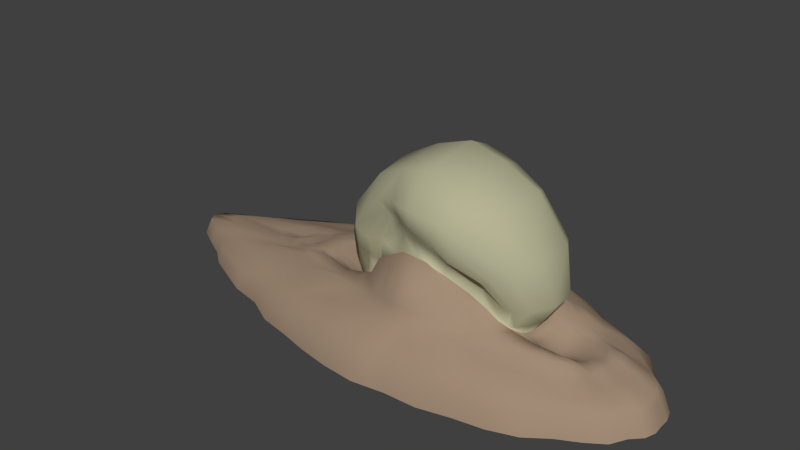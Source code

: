 # Source: SkullSlug.blend  (saved by Blender 2.76.0; exported with 4.5.12 LTS)
import bpy
from mathutils import Matrix  # noqa: F401  (used for matrix-valued properties, if any)

bpy.ops.wm.read_factory_settings(use_empty=True)
scene = bpy.context.scene
scene.name = 'Scene'

# ---- collections
col_collection_1 = bpy.data.collections.new('Collection 1'); scene.collection.children.link(col_collection_1)

# ---- materials (node trees are filled in below, after node groups)
mat_skullslugskin = bpy.data.materials.new('SkullSlugSkin')
mat_skullslugskin.alpha_threshold = 0.0
mat_skullslugskin.use_transparent_shadow = False
mat_skullslugskin.preview_render_type = 'SHADERBALL'
mat_skullslugskin.diffuse_color = (0.3564, 0.2582, 0.1812, 1.0)
mat_skullslugskin.roughness = 0.5
mat_skullslugskin.specular_intensity = 0.05556
mat_skullslugskull = bpy.data.materials.new('SkullSlugSkull')
mat_skullslugskull.alpha_threshold = 0.0
mat_skullslugskull.use_transparent_shadow = False
mat_skullslugskull.diffuse_color = (0.4621, 0.4508, 0.2961, 1.0)
mat_skullslugskull.roughness = 0.5
mat_skullslugskull.specular_intensity = 0.0

# ---- material node trees

# ---- world
world_world = bpy.data.worlds.new('World'); scene.world = world_world
world_world.color = (0.05088, 0.05088, 0.05088)
world_world.use_sun_shadow = False
world_world.sun_shadow_jitter_overblur = 0.0
world_world.cycles.sampling_method = 'MANUAL'
world_world.cycles.sample_map_resolution = 256

# ---- meshes
me_cube_001 = bpy.data.meshes.new('Cube.001')
me_cube_001.from_pydata([(1.186, -0.6572, 0.5469), (-0.6353, 0.8445, 0.6463), (1.915, 0.3088, 0.4514), (-0.08406, -0.9419, 0.6688), (-0.815, 0.6854, 0.64), (-1.591, 0.2508, 0.5815), (-0.751, -0.3536, 1.902), (1.176, 0.1496, 0.4942), (1.861, -0.304, 0.4549), (1.599, 0.03023, 0.3823), (-1.961, -0.2726, 0.5378), (1.179, 0.2729, 0.5366), (0.7752, -1.056, 0.4191), (0.9346, -0.4229, 0.9137), (0.7269, 0.8021, 0.6171), (1.141, 0.3382, 0.9723), (-0.003823, -0.7544, 1.606), (-3.625, 0.03117, 0.3082), (-2.307, 0.3111, 0.5017), (-1.271, 0.1215, 1.002), (-0.7136, -0.6015, 0.7733), (-2.658, 0.01973, 0.3603), (-0.001531, 0.9949, 0.5716), (-0.01324, -1.022, 0.517), (-2.281, -0.2807, 0.4694), (-1.04, -0.9077, 0.4929), (1.153, -0.2995, 0.546), (1.025, 0.8346, 0.5163), (-1.669, 0.2701, 0.5961), (-0.7926, -0.4235, 0.9134), (-0.9125, 0.7783, 0.604), (-2.348, -0.1683, 0.408), (-1.011, 0.3183, 0.9843), (-1.859, 0.6437, 0.4877), (0.9681, 0.7162, 0.5558), (-0.889, 0.4328, 1.396), (-1.505, 0.2363, 0.5776), (-0.7168, -0.3821, 0.8944), (-1.546, 0.3033, 0.5749), (-1.888, 0.01895, 0.573), (-0.8926, -0.3045, 0.6333), (-1.223, -0.3469, 0.5375), (-0.003455, -0.7001, 1.488), (-0.8469, -0.3128, 0.6534), (-1.233, 0.2949, 0.5877), (-1.04, -0.363, 0.6095), (-0.7635, 0.252, 0.9419), (-0.6504, 0.521, 1.771), (-0.00539, 0.7344, 1.726), (-0.7338, 0.3782, 1.29), (-0.5392, 0.6402, 1.584), (-1.687, -0.2642, 0.5748), (-1.682, -0.1117, 0.6067), (-1.786, -0.2069, 0.5954), (-1.098, -0.06736, 0.4234), (-1.704, 0.006818, 0.6286), (-1.853, -0.1174, 0.5903), (-0.7269, -0.5863, 1.238), (-0.4094, -0.5264, 1.408), (-0.6568, -0.4579, 1.205), (-1.227, -0.3059, 0.5132), (-1.553, -0.277, 0.56), (-1.217, 0.2415, 0.5124), (-1.032, 0.2348, 0.5197), (-1.041, 0.2677, 0.5807), (-0.9025, 0.2632, 0.636), (-1.529, -0.2521, 0.5477), (-1.623, 0.1988, 0.5953), (-1.811, 0.1158, 0.6174), (-0.4782, -0.4974, 1.533), (-1.751, 0.2059, 0.6104), (-1.11, -0.2922, 0.6461), (-3.104, 0.3655, 0.3303), (-2.784, 0.4829, 0.35), (-2.119, 0.7328, 0.4178), (-2.229, 0.01084, 0.5006), (-2.41, 0.2106, 0.4761), (-2.234, 0.1056, 0.4836), (-2.066, 0.2847, 0.5487), (-2.121, 0.1082, 0.5165), (-2.142, 0.01081, 0.5102), (-2.138, -0.08998, 0.4942), (-0.3178, -0.6705, 1.213), (-1.212, -0.04177, 0.3866), (-1.207, 0.1145, 0.402), (-1.572, 0.1063, 0.606), (-1.518, 0.185, 0.5837), (-1.282, -0.1999, 0.9826), (-1.621, -0.005788, 0.6179), (-1.099, -0.343, 1.453), (-1.051, -0.3796, 0.9549), (0.01557, -0.543, 2.208), (0.0054, -0.8176, 1.869), (-0.9045, -0.5819, 1.343), (-0.6148, -0.5438, 1.716), (-0.5281, -0.516, 1.606), (-0.8695, 0.3093, 0.6701), (-1.997, 0.01299, 0.5188), (-1.957, 0.1167, 0.5457), (-1.772, 0.274, 0.5892), (-1.67, 0.1217, 0.6166), (-2.791, 0.1184, 0.3763), (-2.757, 0.2278, 0.403), (-1.221, -0.1816, 0.4283), (0.1841, 0.5686, 1.096), (-1.316, -0.1255, 0.6592), (-1.125, 0.2646, 0.9981), (-1.298, 0.128, 0.6714), (-1.063, 0.1049, 0.4364), (-1.028, 0.1867, 0.4791), (-2.196, -0.7353, 0.3729), (-2.673, -0.4785, 0.3638), (-2.972, -0.3397, 0.35), (-1.522, -0.9717, 0.3944), (-1.885, -0.8285, 0.3609), (-2.233, -0.08454, 0.5051), (-3.169, -0.2234, 0.3565), (-3.434, -0.08846, 0.3372), (-1.408, 0.4686, 0.5902), (-2.414, 0.1055, 0.4162), (-1.426, 0.6496, 0.555), (-1.936, -0.352, 0.5226), (-1.665, 0.5544, 0.5159), (-1.61, 0.7303, 0.5031), (-1.517, 0.5104, 0.5761), (-1.288, 0.5708, 0.5771), (-1.322, 0.8089, 0.5264), (-1.541, -0.5157, 0.5296), (-1.734, -0.5708, 0.4992), (-1.046, -0.3661, 0.6132), (-1.405, -0.4889, 0.5846), (-1.166, -0.5331, 0.6031), (-0.6215, 0.5774, 0.9036), (-1.224, -0.2639, 0.4778), (-0.969, -0.3115, 0.6361), (-1.042, -0.2687, 0.5187), (-1.036, -0.2119, 0.4517), (-1.209, 0.1986, 0.4576), (-1.155, 0.2448, 0.6744), (0.1705, -0.6261, 1.211), (-1.261, 0.3301, 0.6084), (-1.065, 0.3219, 0.6244), (-1.644, -0.2876, 0.5858), (-1.248, -0.3676, 0.568), (-1.23, -1.045, 0.3942), (-1.824, 0.8597, 0.4503), (-1.497, 0.9051, 0.4416), (-1.178, 0.9536, 0.447), (0.0921, -0.8682, 0.7611), (-1.946, -0.6343, 0.4373), (-1.321, -0.8318, 0.4846), (-1.138, -0.7066, 0.5394), (-1.617, -0.7488, 0.4706), (-2.636, 0.3389, 0.4166), (0.4545, -0.4934, 2.126), (0.3398, 0.6017, 1.908), (0.2804, -0.7924, 1.651), (0.21, -0.7042, 1.455), (0.3889, 0.515, 2.045), (0.2465, -0.7729, 1.557), (0.2696, 0.7003, 1.69), (1.589, 0.505, 0.4937), (1.698, 0.568, 0.4473), (-1.646, -0.1906, 0.5826), (0.456, 0.1905, 2.199), (-1.06, 0.2919, 0.662), (0.04727, -0.9247, 0.6439), (0.1634, -0.7035, 1.297), (2.007, -0.3217, 0.3863), (0.05454, 0.8844, 0.6729), (-0.06693, -1.186, 0.4103), (-0.04956, 1.103, 0.4692), (0.3493, -0.7973, 1.82), (-0.241, -0.6259, 1.596), (-1.04, 0.8746, 0.5386), (-2.309, -0.4259, 0.4556), (-0.3301, 0.7743, 0.7813), (-0.3809, 0.8826, 0.6557), (-0.7441, 0.9332, 0.5628), (-0.4584, 0.9681, 0.576), (-0.6165, -0.8277, 0.5904), (-0.1419, 0.9964, 0.5922), (-0.4581, -1.022, 0.5378), (-0.884, -0.7721, 0.5614), (-0.7583, -0.9905, 0.5285), (-2.417, -0.08199, 0.4468), (-2.677, -0.1925, 0.4071), (-2.362, 0.01328, 0.4347), (-2.716, -0.08877, 0.4201), (-1.79, -0.2464, 0.5919), (0.002549, -0.6276, 1.227), (-0.3285, -0.5831, 1.184), (-0.7055, -0.4147, 0.8019), (-2.57, -0.3216, 0.4374), (-1.894, -0.1778, 0.5758), (-0.5768, -0.523, 1.033), (-0.6297, 0.4384, 0.8711), (-0.6747, 0.3654, 0.8166), (-0.837, -0.3414, 0.6683), (-1.641, 0.3128, 0.5888), (1.033, 0.2391, 0.6581), (-1.974, -0.09355, 0.5372), (-0.3975, 0.5708, 1.069), (0.009364, 0.5866, 2.124), (-0.9865, 0.3734, 1.442), (-0.7115, 0.3803, 1.867), (-0.7822, 0.111, 1.958), (-1.863, 0.1939, 0.5869), (-1.533, -0.2008, 0.5606), (-1.577, -0.1203, 0.5894), (-0.8684, -0.4105, 0.9316), (-2.082, -0.1867, 0.5104), (-1.929, 0.2777, 0.5442), (-0.943, -0.5819, 0.6396), (1.449, -0.4555, 0.6248), (1.206, -0.3768, 0.9539), (-0.3941, 0.6173, 1.045), (-0.7488, 0.6285, 0.7365), (1.685, -0.3084, 0.5721), (-0.543, -0.6208, 1.063), (0.003167, -0.7145, 1.318), (0.5185, 0.5831, 0.8782), (0.003521, 0.6737, 1.092), (-1.83, -0.3506, 0.5541), (-2.054, 0.1983, 0.5243), (-0.03707, -0.8992, 0.7925), (-0.311, -0.8328, 0.7413), (-0.7897, -0.7002, 0.6422), (-2.212, -0.1769, 0.4506), (-0.5671, 0.732, 0.6609), (-1.025, -0.6448, 0.6136), (-1.195, 0.5248, 0.6563), (-1.774, 0.3452, 0.5641), (-2.059, 0.3792, 0.4793), (-1.899, 0.3609, 0.5398), (-1.402, -0.6664, 0.5639), (-1.257, -0.5854, 0.5931), (-3.564, 0.1371, 0.3092), (-3.297, 0.2561, 0.3305), (-2.31, 0.4229, 0.4342), (-0.9648, 0.5699, 0.6635), (-2.203, 0.1979, 0.4917), (-2.071, -0.3822, 0.5098), (0.7567, 0.9389, 0.5722), (-0.8662, 1.012, 0.464), (-0.5419, 1.06, 0.4779), (-0.2287, -1.192, 0.4312), (0.4499, -1.129, 0.4294), (-0.571, -1.17, 0.4221), (-0.9063, -1.119, 0.4087), (-0.5376, -0.7387, 0.6582), (-1.05, 0.6306, 0.6062), (1.296, 0.2827, 0.4875), (1.378, 0.2189, 0.4244), (1.388, 0.2817, 0.4559), (-1.174, 0.7184, 0.5794), (1.008, -0.3161, 0.6007), (0.9088, -0.3107, 0.6379), (0.8393, -0.3289, 0.6521), (0.959, 0.3819, 0.9328), (0.5447, 0.6663, 1.594), (0.7685, 0.4434, 1.88), (0.916, 0.6097, 1.269), (1.45, -0.09963, 0.3825), (0.003854, 0.6566, 1.964), (1.467, -0.1854, 0.4608), (1.577, -0.06077, 0.3892), (1.467, -0.02945, 0.3632), (1.532, -0.1313, 0.4308), (0.4968, -0.7914, 1.458), (1.476, 0.04712, 0.3681), (0.6924, -0.5054, 1.165), (0.8207, -0.5991, 1.212), (0.4235, -0.7083, 1.38), (-0.3141, -1.032, 0.5241), (1.383, -0.2246, 0.4864), (1.164, -0.2203, 0.5277), (1.28, -0.2101, 0.4654), (1.278, -0.266, 0.5085), (1.078, 0.5019, 1.415), (0.8943, 0.2774, 0.6411), (1.179, 0.1908, 0.5222), (1.03, 0.1813, 0.5546), (1.032, 0.2559, 0.5976), (1.545, 0.2039, 0.4229), (1.455, 0.1672, 0.3959), (1.59, 0.1176, 0.406), (1.167, -0.0849, 0.4583), (-1.619, -0.2471, 0.5615), (1.639, 0.7416, 0.3791), (2.261, 0.3507, 0.3088), (1.867, 0.6457, 0.3736), (2.099, 0.4745, 0.3202), (1.09, 0.9549, 0.4342), (1.992, 0.2123, 0.4928), (1.8, 0.293, 0.4757), (1.942, -0.01383, 0.4568), (1.925, 0.09082, 0.4969), (1.757, -0.3055, 0.5291), (1.938, -0.116, 0.4627), (1.867, -0.01757, 0.4762), (1.868, -0.1301, 0.4734), (0.3237, -0.6924, 1.195), (0.7074, -0.5786, 0.8348), (1.364, 0.1406, 0.9898), (1.291, 0.03203, 0.4013), (1.385, 0.1717, 0.4026), (1.169, 0.01183, 0.4494), (1.172, 0.0928, 0.4681), (1.391, 0.1168, 0.3788), (1.292, 0.1101, 0.4117), (1.093, -0.2003, 0.6624), (1.08, -0.5002, 1.329), (0.5618, -0.7874, 1.55), (1.391, 0.04426, 0.3651), (0.6932, -0.777, 1.701), (-0.7898, -0.6054, 1.273), (-2.071, -0.2667, 0.5084), (0.8933, -0.4438, 1.951), (0.01618, 0.2063, 2.303), (1.552, 0.242, 0.4602), (1.728, -0.004261, 0.4324), (1.715, 0.09123, 0.4371), (1.551, -0.2292, 0.5134), (1.696, -0.09783, 0.4459), (2.138, 0.226, 0.4051), (2.184, 0.1083, 0.412), (-0.1573, -0.6925, 1.306), (2.237, -0.01037, 0.371), (-0.2645, -0.6566, 1.68), (1.471, 0.1134, 0.3749), (-0.383, 0.1586, 2.178), (1.165, -0.05036, 0.6719), (1.027, 0.1376, 0.527), (1.249, 0.2818, 0.9841), (1.023, 0.07803, 0.4982), (-1.106, 0.1562, 1.487), (1.162, 0.1001, 0.6689), (1.287, -0.06088, 0.4063), (2.249, -0.3694, 0.3255), (1.642, -0.7552, 0.3821), (2.061, -0.5205, 0.3658), (1.865, -0.6417, 0.3741), (2.436, -0.1286, 0.3099), (0.1886, -0.9036, 0.6379), (1.093, -0.9925, 0.4237), (1.976, -0.2047, 0.4121), (2.362, -0.253, 0.3251), (1.272, 0.5001, 0.5285), (1.417, 0.4381, 0.5203), (1.404, 0.5988, 0.5257), (1.199, 0.6706, 0.5509), (1.273, 0.7545, 0.4834), (1.744, -0.4184, 0.513), (-0.0244, 0.8205, 0.8174), (0.7499, -0.9366, 0.5309), (2.035, 0.3319, 0.3889), (1.339, 0.5397, 0.5528), (1.475, 0.6607, 0.4617), (1.144, 0.6007, 0.5907), (1.6, -0.5029, 0.5034), (1.404, -0.5865, 0.5356), (1.333, -0.5491, 0.603), (1.516, -0.4776, 0.5736), (0.4629, 0.8305, 0.6187), (1.28, -0.5168, 0.6315), (2.026, 0.09631, 0.4682), (1.096, -0.569, 0.6564), (1.435, 0.2098, 0.4184), (1.167, -0.1624, 0.4999), (1.022, -0.1087, 0.512), (1.022, -0.009714, 0.4938), (1.022, -0.1822, 0.5517), (0.9865, -0.2781, 0.6493), (-0.00466, 0.595, 1.13), (1.207, 0.3271, 0.5609), (1.055, 0.3411, 0.6339), (1.187, -0.3349, 0.6062), (1.329, -0.3047, 0.575), (0.7891, 1.048, 0.4635), (1.376, -0.8954, 0.4161), (1.37, 0.8306, 0.3939), (0.1214, 1.083, 0.4772), (1.499, -0.6528, 0.4593), (0.9449, -0.7291, 0.5694), (1.261, -0.7761, 0.509), (1.002, -0.8504, 0.5118), (-0.2011, 0.5829, 1.115), (-0.233, -0.9273, 0.6467), (1.292, 0.2194, 0.4489), (-0.163, -0.6054, 1.218), (-0.308, 0.9895, 0.5719), (-0.4091, -1.195, 0.4112), (-0.2723, 0.6873, 1.684), (1.02, -0.2328, 0.5832), (-0.3832, 1.091, 0.4696), (-0.1787, 0.7974, 0.7956), (1.473, 0.2658, 0.4401), (0.8169, -0.4121, 0.8852), (0.1172, 0.7936, 0.787), (0.1652, 0.6708, 1.074), (0.7543, 0.406, 0.786), (-0.2064, -0.6133, 1.47), (0.3729, 0.5422, 1.031), (-0.3677, -0.4483, 2.1), (-0.2408, 0.6455, 1.07), (-0.3511, 0.4834, 2.038), (-0.2277, 0.8902, 0.6807), (-0.3047, -0.6807, 1.827), (-0.3233, 0.5888, 1.905), (-0.1765, -0.866, 0.7619), (1.855, -0.4274, 0.4047), (1.452, -0.2692, 0.5455), (1.681, -0.5381, 0.4265), (0.1534, 0.9787, 0.5753), (0.1874, 0.8717, 0.6407), (0.4701, 0.9434, 0.5602), (-0.07672, 0.93, 0.7219), (0.4557, -1.001, 0.5504), (0.4626, -0.8616, 0.6307), (0.1404, -1.002, 0.5242), (0.7183, -0.8026, 0.599), (2.179, -0.1203, 0.4006), (2.028, -0.1107, 0.4366), (2.121, -0.2216, 0.3782), (2.057, -0.01123, 0.4249), (1.66, 0.1774, 0.4498), (0.7069, -0.4109, 0.8357), (0.3386, -0.6245, 1.171), (1.029, -0.3575, 0.6584), (1.633, -0.1738, 0.4776), (1.336, 0.3097, 0.5148), (0.6512, 0.5418, 0.8715), (0.5597, -0.4975, 0.9893), (0.8606, -0.385, 0.7208), (0.8933, 0.3719, 0.6864), (1.446, 0.2844, 0.4765), (1.292, 0.1739, 0.4244), (1.384, -0.03811, 0.3631), (1.375, -0.1205, 0.3876), (1.09, 0.1834, 0.6671), (1.284, -0.1446, 0.4361), (1.705, 0.2933, 0.4745), (1.859, 0.09315, 0.4717), (1.781, -0.2301, 0.5033), (0.9067, -0.6204, 0.7082), (0.722, 0.5947, 0.7364), (0.3268, 0.668, 1.054), (0.7027, 0.6936, 0.6161), (0.2622, 0.7667, 0.7648), (0.5276, -0.6017, 0.9549), (1.578, -0.3885, 0.5855), (1.814, 0.1968, 0.4915), (1.884, 0.1949, 0.5101), (1.647, -0.3954, 0.5673), (-0.2074, 1.101, 0.4884), (0.6963, -0.7035, 0.6303), (1.371, -0.187, 0.4233), (0.2259, -0.8372, 0.7397), (1.43, -0.1622, 0.4145), (1.13, -0.6048, 0.5954), (1.111, 0.5544, 0.6273), (1.874, -0.2156, 0.4319), (1.49, 0.46, 0.507), (0.4631, 0.7385, 0.6448), (0.4599, -0.7461, 0.6595), (0.9191, -0.6669, 0.6287), (0.9326, 0.6486, 0.5972), (1.73, 0.3871, 0.4387), (1.629, 0.3709, 0.4708), (2.441, 0.1079, 0.3023), (1.903, 0.4156, 0.3726), (-0.1507, -1.024, 0.5382), (1.562, 0.3721, 0.4843), (-0.3725, -0.9088, 0.6432), (0.9283, 0.6135, 0.6988), (2.373, 0.238, 0.3162), (2.459, -0.01135, 0.2924), (0.4618, 1.088, 0.4768), (0.1065, -1.15, 0.4202), (-0.0009579, -0.7973, 1.695), (-1.044, -0.2842, 0.5645), (0.8553, -1.183, 0.2414), (-3.968, 0.03307, 0.2414), (-3.396, 0.3888, 0.2414), (-3.203, 0.5267, 0.2414), (-2.644, 0.8567, 0.2414), (-2.548, -0.8148, 0.2414), (-3.171, -0.5303, 0.2414), (-3.377, -0.3702, 0.2414), (-1.803, -1.082, 0.2414), (-2.155, -0.8979, 0.2414), (-3.624, -0.2412, 0.2414), (-3.889, -0.09433, 0.2414), (-1.432, -1.155, 0.2414), (-2.276, 1.016, 0.2414), (-1.85, 1.051, 0.2414), (-1.456, 1.1, 0.2414), (-0.1003, -1.315, 0.2414), (-0.1016, 1.278, 0.2414), (-3.881, 0.1445, 0.2414), (-3.659, 0.2724, 0.2414), (-1.087, 1.175, 0.2414), (-0.7007, 1.239, 0.2414), (-0.2964, -1.345, 0.2414), (0.4871, -1.273, 0.2414), (-0.6911, -1.314, 0.2414), (-1.072, -1.247, 0.2414), (1.787, 0.8094, 0.2414), (2.31, 0.3592, 0.2414), (2.043, 0.7028, 0.2414), (2.165, 0.4899, 0.2414), (1.217, 1.088, 0.2414), (2.333, -0.3828, 0.2414), (1.791, -0.8255, 0.2414), (2.237, -0.5618, 0.2414), (2.036, -0.6975, 0.2414), (2.493, -0.1316, 0.2414), (1.216, -1.12, 0.2414), (2.451, -0.2621, 0.2414), (0.8777, 1.214, 0.2414), (1.539, -1.008, 0.2414), (1.505, 0.9173, 0.2414), (0.09848, 1.262, 0.2414), (-0.4938, -1.329, 0.2414), (-0.5012, 1.266, 0.2414), (-0.3017, 1.293, 0.2414), (2.482, 0.1101, 0.2414), (2.442, 0.2453, 0.2414), (2.483, -0.0114, 0.2414), (0.4976, 1.269, 0.2414), (0.09583, -1.286, 0.2414), (1.198, -0.1983, 1.438), (1.376, -0.145, 0.9829), (1.214, 0.2657, 1.458), (0.6757, 0.5467, 1.776), (0.9559, 0.5994, 1.367), (0.8959, 0.1748, 1.997), (0.8428, -0.5524, 1.245), (1.04, -0.4361, 0.9261), (0.8954, -1.223, 0.01315), (-4.092, 0.03445, 0.01315), (-3.5, 0.4023, 0.01315), (-3.301, 0.5449, 0.01315), (-2.722, 0.8861, 0.01315), (-2.623, -0.8422, 0.01315), (-3.268, -0.5481, 0.01315), (-3.48, -0.3825, 0.01315), (-1.854, -1.118, 0.01315), (-2.217, -0.9281, 0.01315), (-3.737, -0.2492, 0.01315), (-4.01, -0.09729, 0.01315), (-1.47, -1.194, 0.01315), (-2.343, 1.051, 0.01315), (-1.902, 1.087, 0.01315), (-1.495, 1.137, 0.01315), (-0.09267, -1.36, 0.01315), (-0.09401, 1.321, 0.01315), (-4.001, 0.1497, 0.01315), (-3.772, 0.2819, 0.01315), (-1.113, 1.215, 0.01315), (-0.7134, 1.281, 0.01315), (-0.2955, -1.39, 0.01315), (0.5148, -1.316, 0.01315), (-0.7036, -1.358, 0.01315), (-1.097, -1.289, 0.01315), (1.859, 0.8372, 0.01315), (2.4, 0.3717, 0.01315), (2.123, 0.727, 0.01315), (2.25, 0.5068, 0.01315), (1.27, 1.126, 0.01315), (2.423, -0.3956, 0.01315), (1.863, -0.8533, 0.01315), (2.324, -0.5806, 0.01315), (2.116, -0.7209, 0.01315), (2.589, -0.1359, 0.01315), (1.268, -1.158, 0.01315), (2.545, -0.2708, 0.01315), (0.9186, 1.255, 0.01315), (1.602, -1.042, 0.01315), (1.567, 0.9488, 0.01315), (0.1129, 1.305, 0.01315), (-0.4995, -1.374, 0.01315), (-0.5072, 1.31, 0.01315), (-0.3009, 1.338, 0.01315), (2.578, 0.1141, 0.01315), (2.536, 0.2539, 0.01315), (2.579, -0.01154, 0.01315), (0.5256, 1.312, 0.01315), (0.1101, -1.329, 0.01315)], [], [(104, 160, 260, 403), (397, 368, 285, 284), (465, 456, 303, 450), (96, 240, 231, 141), (398, 258, 257, 13), (157, 139, 428, 273), (468, 469, 295, 2), (143, 129, 45, 41), (418, 419, 344, 420), (445, 367, 429, 434), (375, 11, 252, 431), (324, 321, 9, 266), (202, 196, 49, 50), (383, 413, 360, 361), (42, 190, 139, 157), (61, 142, 143, 41), (397, 284, 426, 320), (378, 377, 365, 214), (191, 58, 59, 195), (391, 395, 245, 179), (341, 411, 413, 342), (414, 415, 364, 416), (465, 458, 344, 419), (153, 239, 73, 72), (349, 348, 375, 431), (128, 127, 121, 242), (217, 4, 251, 240), (186, 116, 112, 193), (445, 303, 456, 466), (194, 201, 81, 211), (188, 21, 17, 117), (298, 454, 353, 8), (56, 52, 55, 39), (254, 436, 431, 252), (217, 240, 96, 197), (406, 203, 264, 409), (452, 443, 297, 453), (387, 202, 50, 393), (422, 423, 346, 424), (478, 382, 414, 416), (44, 64, 141, 140), (41, 60, 66, 61), (70, 28, 99, 207), (355, 421, 419, 418), (296, 300, 301, 299), (360, 363, 362, 361), (0, 384, 386, 385), (9, 321, 322, 286), (296, 299, 423, 425), (61, 51, 189, 142), (247, 418, 420, 479), (241, 224, 212, 78), (298, 218, 451, 454), (88, 85, 100, 55), (53, 194, 189, 51), (474, 180, 184, 182), (346, 462, 298, 8), (94, 408, 404, 6), (167, 139, 190, 220), (191, 82, 327, 390), (45, 129, 198, 43), (65, 96, 141, 64), (280, 259, 15, 200), (254, 397, 320, 436), (376, 435, 280, 283), (43, 198, 192, 37), (347, 343, 422, 424), (442, 320, 426, 452), (444, 430, 323, 218), (191, 195, 219, 82), (127, 236, 131, 130), (226, 250, 180, 474), (125, 120, 122, 124), (426, 284, 286, 322), (49, 196, 197, 46), (209, 103, 83, 88), (232, 118, 124, 234), (266, 267, 263, 268), (345, 380, 385, 386), (346, 423, 299, 462), (448, 446, 475, 467), (173, 16, 480, 329), (131, 129, 143, 130), (410, 225, 220, 327), (146, 145, 123, 126), (428, 433, 271, 273), (223, 10, 317, 121), (110, 111, 488, 487), (131, 236, 230, 213), (262, 259, 401, 432), (78, 234, 233, 18), (18, 233, 239, 153), (426, 322, 443, 452), (132, 217, 197, 196), (383, 385, 380, 340), (402, 58, 191, 390), (211, 81, 115, 228), (185, 188, 186, 31), (106, 19, 336, 204), (274, 388, 474, 182), (40, 43, 37, 29), (25, 144, 249, 184), (227, 230, 151, 183), (189, 194, 211, 10), (378, 412, 275, 278), (321, 324, 301, 300), (99, 28, 38, 199), (317, 24, 242, 121), (125, 231, 240, 251), (250, 227, 183, 180), (358, 162, 291, 289), (280, 435, 401, 259), (391, 407, 417, 181), (329, 408, 94, 95), (132, 216, 176, 229), (68, 98, 97, 39), (376, 375, 348, 461), (73, 239, 33, 74), (479, 420, 23, 170), (190, 42, 402, 390), (233, 122, 33, 239), (445, 434, 427, 303), (268, 265, 323, 430), (199, 38, 44, 140), (424, 168, 339, 347), (151, 150, 25, 183), (374, 48, 160, 104), (152, 149, 110, 114), (63, 165, 65, 64), (420, 344, 166, 23), (396, 407, 177, 176), (81, 201, 97, 80), (237, 17, 21, 101), (168, 411, 341, 339), (210, 29, 57, 316), (174, 147, 146, 126), (238, 102, 153, 72), (105, 71, 90, 87), (374, 387, 393, 48), (98, 79, 80, 97), (256, 26, 276, 394), (183, 25, 184, 180), (394, 257, 258, 256), (49, 46, 32, 35), (201, 56, 39, 97), (4, 229, 1, 30), (378, 278, 26, 377), (336, 19, 87, 89), (86, 137, 62, 36), (223, 121, 127, 130), (432, 401, 446, 221), (222, 405, 387, 374), (98, 207, 224, 79), (481, 60, 41, 45), (187, 75, 77, 119), (199, 140, 118, 232), (271, 433, 427, 398), (481, 40, 134, 135), (116, 186, 188, 117), (242, 175, 149, 128), (14, 448, 467, 34), (192, 198, 213, 20), (86, 36, 5, 67), (192, 195, 59, 37), (31, 228, 115, 185), (69, 57, 59, 58), (357, 463, 161, 350), (166, 344, 458, 148), (331, 206, 6, 404), (46, 65, 165, 32), (150, 151, 235, 152), (213, 198, 129, 131), (96, 65, 46, 197), (243, 27, 293, 379), (1, 229, 176, 177), (400, 447, 449, 399), (105, 54, 136, 71), (76, 18, 153, 102), (348, 357, 359, 461), (273, 269, 159, 157), (95, 316, 57, 69), (319, 164, 158, 203), (35, 32, 106, 204), (59, 57, 29, 37), (415, 169, 399, 449), (133, 60, 481, 135), (268, 430, 324, 266), (208, 133, 103, 209), (107, 19, 106, 138), (264, 203, 158, 155), (471, 468, 2, 356), (35, 204, 205, 47), (3, 166, 148, 225), (138, 165, 63, 109), (135, 134, 71, 136), (79, 224, 241, 77), (390, 327, 220, 190), (90, 71, 134, 210), (179, 177, 407, 391), (249, 248, 182, 184), (101, 119, 76, 102), (233, 234, 124, 122), (104, 400, 222, 374), (251, 4, 30, 255), (70, 207, 98, 68), (475, 435, 376, 461), (230, 236, 235, 151), (301, 324, 430, 444), (323, 265, 275, 412), (209, 88, 55, 52), (136, 54, 83, 103), (142, 223, 130, 143), (236, 127, 128, 235), (137, 84, 108, 109), (154, 91, 92, 172), (60, 133, 208, 66), (93, 89, 87, 90), (206, 336, 89, 6), (156, 172, 92, 480), (38, 36, 62, 44), (93, 316, 95, 94), (288, 163, 53, 51), (463, 357, 348, 349), (212, 232, 234, 78), (222, 400, 399, 354), (100, 67, 70, 68), (169, 417, 354, 399), (152, 235, 128, 149), (316, 93, 90, 210), (80, 79, 77, 75), (156, 159, 269, 313), (152, 114, 113, 150), (274, 392, 246, 472), (367, 460, 362, 365), (196, 202, 216, 132), (35, 47, 50, 49), (287, 370, 372, 369), (93, 94, 6, 89), (222, 354, 396, 405), (91, 154, 164, 319), (422, 328, 425, 423), (476, 325, 326, 470), (107, 138, 109, 108), (185, 115, 75, 187), (178, 1, 177, 179), (174, 30, 1, 178), (384, 466, 456, 421), (409, 393, 50, 47), (302, 450, 433, 428), (138, 106, 32, 165), (231, 118, 140, 141), (100, 68, 39, 55), (174, 126, 255, 30), (433, 450, 303, 427), (457, 277, 278, 275), (296, 425, 366, 297), (213, 230, 227, 20), (481, 45, 43, 40), (193, 175, 242, 24), (258, 434, 429, 256), (193, 24, 31, 186), (226, 474, 388, 410), (62, 63, 64, 44), (218, 323, 412, 451), (216, 202, 387, 405), (193, 112, 111, 175), (318, 154, 172, 315), (101, 21, 187, 119), (442, 452, 453, 295), (110, 149, 175, 111), (115, 81, 80, 75), (107, 105, 87, 19), (277, 441, 369, 276), (83, 84, 85, 88), (351, 350, 358, 352), (194, 53, 56, 201), (401, 435, 475, 446), (86, 67, 100, 85), (252, 11, 281, 389), (108, 84, 83, 54), (414, 382, 171, 22), (354, 417, 407, 396), (22, 171, 455, 181), (256, 429, 377, 26), (459, 263, 439, 457), (302, 167, 148, 458), (262, 432, 403, 260), (155, 535, 260, 160), (250, 226, 82, 219), (113, 144, 25, 150), (31, 24, 317, 228), (167, 220, 225, 148), (476, 290, 356, 325), (410, 388, 3, 225), (107, 108, 54, 105), (66, 288, 51, 61), (417, 169, 22, 181), (178, 244, 147, 174), (431, 436, 473, 349), (292, 471, 356, 290), (442, 295, 469, 473), (463, 469, 468, 161), (163, 52, 56, 53), (288, 66, 208, 163), (264, 155, 160, 48), (38, 28, 5, 36), (241, 76, 119, 77), (52, 163, 208, 209), (188, 185, 187, 21), (436, 320, 442, 473), (453, 294, 2, 295), (422, 343, 477, 328), (33, 122, 120, 123), (536, 15, 259, 262), (12, 355, 418, 247), (402, 42, 16, 173), (255, 126, 123, 120), (137, 109, 63, 62), (125, 251, 255, 120), (238, 237, 101, 102), (253, 306, 285, 368), (447, 403, 432, 221), (266, 9, 270, 267), (415, 449, 464, 364), (459, 265, 268, 263), (302, 428, 139, 167), (192, 20, 219, 195), (443, 322, 321, 300), (282, 200, 440, 333), (331, 406, 205, 206), (204, 336, 206, 205), (34, 467, 359, 351), (252, 389, 253, 254), (14, 243, 416, 364), (125, 124, 118, 231), (386, 384, 421, 355), (352, 381, 293, 27), (260, 535, 536, 262), (480, 16, 159, 156), (199, 232, 212, 99), (132, 229, 4, 217), (241, 78, 18, 76), (70, 67, 5, 28), (447, 221, 464, 449), (446, 448, 464, 221), (447, 400, 104, 403), (205, 406, 409, 47), (330, 270, 9, 286), (269, 273, 271, 272), (398, 427, 434, 258), (169, 415, 414, 22), (386, 355, 12, 345), (254, 253, 368, 397), (366, 326, 325, 294), (69, 173, 329, 95), (342, 413, 383, 340), (23, 166, 3, 472), (58, 402, 173, 69), (283, 280, 200, 282), (372, 394, 276, 369), (263, 267, 438, 439), (313, 269, 272, 538), (338, 305, 307, 287), (337, 332, 371, 335), (226, 410, 327, 82), (200, 15, 334, 440), (26, 278, 277, 276), (457, 275, 265, 459), (224, 207, 99, 212), (10, 223, 142, 189), (330, 285, 306, 309), (309, 314, 270, 330), (456, 465, 419, 421), (8, 168, 424, 346), (302, 458, 465, 450), (367, 365, 377, 429), (214, 365, 362, 363), (412, 378, 214, 451), (301, 444, 462, 299), (157, 159, 16, 42), (307, 305, 310, 308), (332, 337, 304, 533), (372, 370, 311, 373), (437, 7, 308, 310), (468, 471, 162, 161), (306, 437, 310, 309), (332, 311, 370, 371), (314, 309, 310, 305), (328, 326, 366, 425), (154, 318, 537, 164), (405, 396, 176, 216), (460, 466, 384, 0), (367, 445, 466, 460), (477, 470, 326, 328), (313, 315, 172, 156), (292, 291, 162, 471), (264, 48, 393, 409), (453, 297, 366, 294), (394, 372, 373, 257), (361, 0, 385, 383), (181, 455, 395, 391), (272, 13, 539, 538), (389, 281, 7, 437), (439, 438, 338, 441), (333, 440, 337, 335), (467, 475, 461, 359), (381, 352, 358, 289), (353, 454, 363, 360), (408, 92, 91, 404), (462, 444, 218, 298), (370, 287, 307, 371), (27, 243, 14, 34), (7, 333, 335, 308), (228, 317, 10, 211), (356, 2, 294, 325), (170, 23, 472, 246), (443, 300, 296, 297), (413, 411, 353, 360), (362, 460, 0, 361), (438, 267, 270, 314), (480, 92, 408, 329), (351, 352, 27, 34), (250, 219, 20, 227), (287, 369, 441, 338), (533, 304, 534, 532), (330, 286, 284, 285), (281, 11, 283, 282), (245, 244, 178, 179), (319, 203, 406, 331), (364, 464, 448, 14), (13, 272, 271, 398), (182, 248, 392, 274), (319, 331, 404, 91), (281, 282, 333, 7), (161, 162, 358, 350), (416, 243, 379, 478), (308, 335, 371, 307), (351, 359, 357, 350), (472, 3, 388, 274), (33, 123, 145, 74), (451, 214, 363, 454), (257, 373, 539, 13), (305, 338, 438, 314), (532, 534, 537, 318), (469, 463, 349, 473), (411, 168, 8, 353), (210, 134, 40, 29), (133, 135, 136, 103), (304, 337, 440, 334), (457, 439, 441, 277), (306, 253, 389, 437), (376, 283, 11, 375), (238, 72, 484, 501), (345, 12, 482, 518), (73, 74, 486, 485), (380, 345, 518, 521), (170, 246, 504, 498), (237, 238, 501, 500), (144, 113, 490, 494), (477, 343, 517, 529), (455, 171, 499, 526), (343, 347, 519, 517), (347, 339, 513, 519), (293, 381, 522, 512), (12, 247, 505, 482), (379, 293, 512, 520), (146, 147, 497, 496), (17, 237, 500, 483), (145, 146, 496, 495), (470, 477, 529, 527), (291, 292, 511, 510), (114, 110, 487, 491), (246, 392, 524, 504), (112, 116, 492, 489), (289, 291, 510, 508), (340, 380, 521, 514), (292, 290, 509, 511), (247, 479, 531, 505), (382, 478, 530, 523), (245, 395, 525, 503), (147, 244, 502, 497), (395, 455, 526, 525), (392, 248, 506, 524), (476, 470, 527, 528), (341, 342, 516, 515), (342, 340, 514, 516), (244, 245, 503, 502), (111, 112, 489, 488), (113, 114, 491, 490), (339, 341, 515, 513), (478, 379, 520, 530), (117, 17, 483, 493), (479, 170, 498, 531), (248, 249, 507, 506), (116, 117, 493, 492), (381, 289, 508, 522), (290, 476, 528, 509), (249, 144, 494, 507), (72, 73, 485, 484), (74, 145, 495, 486), (171, 382, 523, 499), (261, 279, 536, 535), (215, 311, 332, 533), (215, 539, 373, 311), (164, 537, 261, 158), (536, 279, 334, 15), (313, 538, 312, 315), (318, 315, 312, 532), (304, 334, 279, 534), (155, 158, 261, 535), (312, 215, 533, 532), (215, 312, 538, 539), (279, 261, 537, 534), (85, 84, 137, 86), (483, 500, 558, 541), (518, 482, 540, 576), (508, 510, 568, 566), (497, 502, 560, 555), (504, 524, 582, 562), (509, 528, 586, 567), (516, 514, 572, 574), (515, 516, 574, 573), (521, 518, 576, 579), (494, 490, 548, 552), (490, 491, 549, 548), (522, 508, 566, 580), (523, 530, 588, 581), (485, 486, 544, 543), (484, 485, 543, 542), (531, 498, 556, 589), (492, 493, 551, 550), (491, 487, 545, 549), (496, 497, 555, 554), (526, 499, 557, 584), (501, 484, 542, 559), (503, 525, 583, 561), (500, 501, 559, 558), (514, 521, 579, 572), (482, 505, 563, 540), (513, 515, 573, 571), (525, 526, 584, 583), (529, 517, 575, 587), (499, 523, 581, 557), (517, 519, 577, 575), (495, 496, 554, 553), (510, 511, 569, 568), (505, 531, 589, 563), (519, 513, 571, 577), (524, 506, 564, 582), (528, 527, 585, 586), (498, 504, 562, 556), (520, 512, 570, 578), (489, 492, 550, 547), (527, 529, 587, 585), (507, 494, 552, 565), (511, 509, 567, 569), (512, 522, 580, 570), (487, 488, 546, 545), (493, 483, 541, 551), (502, 503, 561, 560), (488, 489, 547, 546), (486, 495, 553, 544), (530, 520, 578, 588), (506, 507, 565, 564)])
me_cube_001.polygons.foreach_set('use_smooth', [True] * 564)
me_cube_001.polygons.foreach_set('material_index', [1, 0, 0, 0, 1, 1, 0, 0, 0, 0, 0, 0, 1, 0, 1, 0, 0, 0, 1, 0, 0, 0, 0, 0, 0, 0, 0, 0, 0, 0, 0, 0, 0, 0, 0, 1, 0, 1, 0, 0, 0, 0, 0, 0, 0, 0, 0, 0, 0, 0, 0, 0, 0, 0, 0, 0, 0, 1, 0, 0, 0, 0, 1, 0, 0, 1, 0, 0, 0, 0, 0, 0, 0, 0, 1, 0, 0, 0, 0, 0, 0, 1, 0, 0, 0, 1, 0, 0, 0, 1, 0, 0, 0, 0, 0, 1, 0, 0, 1, 0, 1, 0, 0, 0, 0, 0, 0, 0, 0, 0, 0, 1, 0, 1, 0, 0, 0, 0, 0, 1, 0, 0, 0, 0, 0, 0, 1, 0, 1, 0, 0, 0, 0, 0, 1, 0, 0, 1, 1, 0, 0, 0, 0, 1, 0, 0, 0, 1, 0, 0, 0, 0, 0, 0, 0, 0, 1, 1, 0, 0, 0, 0, 0, 1, 0, 1, 0, 0, 1, 1, 0, 0, 1, 0, 0, 0, 1, 0, 0, 1, 1, 1, 1, 1, 0, 0, 0, 0, 1, 1, 0, 1, 0, 1, 1, 0, 0, 1, 0, 0, 0, 0, 0, 0, 0, 0, 0, 0, 0, 0, 0, 0, 0, 0, 1, 0, 1, 1, 1, 0, 1, 0, 0, 0, 0, 0, 0, 0, 1, 0, 1, 0, 0, 0, 0, 1, 0, 1, 0, 1, 0, 0, 1, 0, 0, 0, 0, 1, 0, 1, 0, 0, 0, 0, 0, 0, 0, 0, 0, 0, 0, 0, 0, 0, 0, 0, 1, 0, 0, 0, 0, 1, 0, 0, 0, 0, 0, 0, 0, 0, 0, 0, 0, 0, 0, 0, 1, 1, 0, 0, 0, 0, 0, 0, 1, 0, 0, 0, 0, 0, 0, 0, 0, 0, 1, 0, 0, 0, 0, 0, 0, 0, 0, 1, 0, 1, 0, 0, 0, 0, 0, 0, 0, 0, 0, 0, 0, 0, 1, 1, 1, 0, 0, 0, 0, 0, 0, 1, 1, 0, 0, 0, 0, 0, 0, 0, 1, 0, 1, 1, 0, 0, 0, 0, 1, 0, 0, 1, 1, 0, 0, 1, 0, 1, 0, 1, 0, 0, 0, 0, 0, 0, 0, 0, 0, 0, 0, 0, 0, 1, 0, 1, 1, 0, 0, 0, 1, 0, 0, 1, 0, 0, 0, 0, 1, 0, 1, 0, 1, 0, 0, 1, 0, 0, 1, 0, 0, 0, 1, 0, 0, 0, 0, 0, 0, 0, 0, 0, 0, 0, 1, 0, 0, 0, 1, 0, 0, 0, 1, 0, 1, 0, 1, 0, 0, 0, 0, 0, 0, 0, 0, 1, 0, 1, 0, 0, 1, 0, 1, 0, 0, 0, 0, 0, 0, 0, 0, 0, 0, 0, 0, 0, 0, 0, 0, 0, 0, 0, 0, 0, 0, 0, 0, 0, 0, 0, 0, 0, 0, 0, 0, 0, 0, 0, 0, 0, 0, 0, 0, 0, 0, 0, 0, 0, 0, 0, 0, 0, 0, 0, 0, 1, 1, 1, 1, 1, 1, 1, 1, 1, 1, 1, 1, 0, 0, 0, 0, 0, 0, 0, 0, 0, 0, 0, 0, 0, 0, 0, 0, 0, 0, 0, 0, 0, 0, 0, 0, 0, 0, 0, 0, 0, 0, 0, 0, 0, 0, 0, 0, 0, 0, 0, 0, 0, 0, 0, 0, 0, 0, 0, 0, 0, 0, 0])
_uv = me_cube_001.uv_layers.new(name='UVMap')
_uv.uv.foreach_set('vector', [0.8672, 0.5111, 0.6685, 0.536, 0.6631, 0.4734, 0.8585, 0.4284, 0.6061, 1.128, 0.6057, 1.105, 0.6208, 1.097, 0.6417, 1.124, 0.4983, 0.651, 0.5637, 0.7074, 0.5412, 0.7449, 0.4896, 0.7046, -0.1384, 0.7007, -0.2225, 0.7567, -0.2852, 0.7008, -0.2023, 0.6676, 0.306, 0.2491, 0.3283, 0.1503, 0.3568, 0.1461, 0.348, 0.2585, 0.2795, 0.5357, 0.1835, 0.5267, 0.2006, 0.4546, 0.2848, 0.47, 0.6617, 1.211, 0.6332, 1.187, 0.7032, 1.197, 0.7358, 1.223, -0.1165, 0.4377, -0.05331, 0.4761, -0.05232, 0.478, -0.1129, 0.4483, 0.55, 0.5779, 0.5232, 0.6187, 0.4459, 0.5554, 0.4511, 0.5186, 0.6125, 0.7705, 0.6611, 0.8205, 0.5964, 0.8681, 0.5491, 0.8286, 0.5098, 1.096, 0.5124, 1.075, 0.5471, 1.1, 0.5539, 1.115, 0.7518, 1.067, 0.7423, 1.099, 0.6947, 1.085, 0.7067, 1.055, 0.8433, 0.7517, 0.8217, 0.9028, 0.6892, 0.8179, 0.6705, 0.7119, 0.8051, 0.8724, 0.8384, 0.9392, 0.8058, 0.934, 0.7617, 0.8736, 0.284, 0.5981, 0.1796, 0.6016, 0.1835, 0.5267, 0.2795, 0.5357, -0.2312, 0.4061, -0.2574, 0.386, -0.1165, 0.4377, -0.1129, 0.4483, 0.6061, 1.128, 0.6417, 1.124, 0.6833, 1.138, 0.6358, 1.136, 0.6795, 0.9393, 0.6411, 0.904, 0.708, 0.8699, 0.7485, 0.9191, 0.201, 0.7466, 0.2957, 0.7365, 0.2947, 0.8371, 0.2301, 0.8687, -0.1035, 0.999, -0.1482, 1.014, -0.1916, 0.9752, -0.1462, 0.9647, 0.9542, 1.016, 0.8701, 1.003, 0.8384, 0.9392, 0.9177, 0.9443, 0.04364, 1.083, 0.07655, 1.059, 0.1716, 1.099, 0.1504, 1.132, 0.4983, 0.651, 0.4438, 0.5812, 0.4459, 0.5554, 0.5232, 0.6187, -0.6991, 0.3775, -0.6143, 0.4624, -0.7756, 0.3904, -0.8517, 0.2971, 0.5526, 1.166, 0.4944, 1.157, 0.5098, 1.096, 0.5539, 1.115, -0.2267, 0.2889, -0.1778, 0.3406, -0.3356, 0.313, -0.3718, 0.279, -0.1668, 0.8139, -0.1994, 0.8176, -0.2617, 0.758, -0.2225, 0.7567, -0.6014, 0.2191, -0.7494, 0.118, -0.6636, 0.1219, -0.5412, 0.2025, 0.6125, 0.7705, 0.5412, 0.7449, 0.5637, 0.7074, 0.626, 0.7596, -0.3587, 0.3703, -0.4015, 0.3791, -0.4535, 0.3494, -0.4161, 0.3323, -0.6353, 0.2412, -0.6397, 0.2828, -0.9456, 0.1045, -0.8609, 0.1064, 0.814, 1.019, 0.7983, 0.9733, 0.8333, 0.985, 0.8463, 1.039, -0.3585, 0.395, -0.3059, 0.4288, -0.3375, 0.4582, -0.3978, 0.4271, 0.5759, 1.117, 0.5936, 1.128, 0.5539, 1.115, 0.5471, 1.1, -0.1668, 0.8139, -0.2225, 0.7567, -0.1384, 0.7007, -0.08887, 0.7532, 0.5936, 0.6488, 0.5986, 0.5912, 0.6246, 0.5917, 0.6233, 0.6492, 0.7274, 1.172, 0.763, 1.152, 0.7843, 1.163, 0.7497, 1.185, 0.8596, 0.6696, 0.8433, 0.7517, 0.6705, 0.7119, 0.6705, 0.6483, 0.9079, 1.151, 0.8587, 1.126, 0.8619, 1.089, 0.9109, 1.112, 0.1177, 1.171, 0.01193, 1.106, 0.04364, 1.083, 0.1504, 1.132, -0.2495, 0.6283, -0.1836, 0.6566, -0.2023, 0.6676, -0.2657, 0.6331, -0.1129, 0.4483, -0.1226, 0.4592, -0.2287, 0.4177, -0.2312, 0.4061, -0.3936, 0.5059, -0.3811, 0.5395, -0.4143, 0.5213, -0.4263, 0.4814, 0.629, 0.6514, 0.5912, 0.6835, 0.5232, 0.6187, 0.55, 0.5779, 0.8115, 1.137, 0.7887, 1.122, 0.8123, 1.09, 0.8314, 1.107, 0.8058, 0.934, 0.774, 0.9253, 0.7316, 0.8708, 0.7617, 0.8736, 0.7077, 0.8125, 0.6471, 0.7468, 0.6901, 0.7231, 0.756, 0.7928, 0.6947, 1.085, 0.7423, 1.099, 0.7183, 1.124, 0.6736, 1.108, 0.8115, 1.137, 0.8314, 1.107, 0.8587, 1.126, 0.8471, 1.159, -0.2312, 0.4061, -0.276, 0.3845, -0.312, 0.3702, -0.2574, 0.386, 0.5749, 0.5404, 0.55, 0.5779, 0.4511, 0.5186, 0.4714, 0.4701, -0.534, 0.4187, -0.4871, 0.4468, -0.4644, 0.4929, -0.5087, 0.4692, 0.814, 1.019, 0.7921, 1.005, 0.7751, 0.9623, 0.7983, 0.9733, -0.3088, 0.4703, -0.3168, 0.5112, -0.3506, 0.4973, -0.3375, 0.4582, -0.3188, 0.3823, -0.3587, 0.3703, -0.312, 0.3702, -0.276, 0.3845, 0.2708, 0.4486, 0.1774, 0.4258, 0.1667, 0.353, 0.2674, 0.4005, 0.8619, 1.089, 0.8319, 1.067, 0.814, 1.019, 0.8463, 1.039, 0.3926, 0.7274, 0.3775, 0.6528, 0.4439, 0.6521, 0.4551, 0.7274, 0.3964, 0.6074, 0.3826, 0.6307, 0.3301, 0.5987, 0.3484, 0.5742, 0.217, 0.5492, 0.2385, 0.5264, 0.2934, 0.5503, 0.2735, 0.574, -0.05232, 0.478, -0.05331, 0.4761, 0.007075, 0.5223, -0.001997, 0.5285, -0.1391, 0.6814, -0.1384, 0.7007, -0.2023, 0.6676, -0.1836, 0.6566, 0.6793, 0.1491, 0.6624, 0.2684, 0.6114, 0.275, 0.6168, 0.1541, 0.5759, 1.117, 0.6061, 1.128, 0.6358, 1.136, 0.5936, 1.128, 0.4593, 1.071, 0.4021, 1.049, 0.422, 1.023, 0.4697, 1.043, 0.3129, 1.056, 0.3, 1.051, 0.2581, 0.9791, 0.2808, 0.9477, 0.993, 1.148, 0.9903, 1.197, 0.9079, 1.151, 0.9109, 1.112, 0.6732, 1.179, 0.6358, 1.136, 0.6833, 1.138, 0.7274, 1.172, 0.8059, 1.045, 0.7475, 1.033, 0.7336, 1.002, 0.7921, 1.005, 0.217, 0.5492, 0.1265, 0.5196, 0.1574, 0.4982, 0.2385, 0.5264, -0.1778, 0.3406, -0.07391, 0.3743, -0.05653, 0.4061, -0.1404, 0.3739, 0.2743, 0.4817, 0.1837, 0.4658, 0.1774, 0.4258, 0.2708, 0.4486, -0.3241, 0.6963, -0.3838, 0.6927, -0.439, 0.6209, -0.3834, 0.6362, 0.6833, 1.138, 0.6417, 1.124, 0.6736, 1.108, 0.7183, 1.124, 0.6892, 0.8179, 0.8217, 0.9028, 0.7992, 0.9431, 0.7286, 0.9232, -0.2713, 0.446, -0.1466, 0.4956, -0.1729, 0.5369, -0.3088, 0.4703, -0.4299, 0.541, -0.3405, 0.6448, -0.3834, 0.6362, -0.4724, 0.522, 0.7067, 1.055, 0.6656, 1.043, 0.6748, 1.02, 0.7072, 1.027, 0.7482, 0.6999, 0.8171, 0.7807, 0.756, 0.7928, 0.6901, 0.7231, 0.8619, 1.089, 0.8587, 1.126, 0.8314, 1.107, 0.8319, 1.067, 0.2753, 1.105, 0.302, 1.08, 0.3628, 1.124, 0.3569, 1.135, 0.3223, 0.6618, 0.3179, 0.595, 0.3397, 0.592, 0.3447, 0.6574, -0.05653, 0.4061, -0.05331, 0.4761, -0.1165, 0.4377, -0.1404, 0.3739, 0.3235, 0.4975, 0.3741, 0.5143, 0.3484, 0.5742, 0.2934, 0.5503, -0.4593, 0.7518, -0.5524, 0.6776, -0.4584, 0.681, -0.3842, 0.7574, 0.2006, 0.4546, 0.2196, 0.3281, 0.2898, 0.3573, 0.2848, 0.47, -0.3026, 0.3333, -0.36, 0.3308, -0.3959, 0.3118, -0.3356, 0.313, -0.3376, 0.1555, -0.5408, 0.1387, -0.6864, 0.03053, -0.4316, 0.06688, -0.05653, 0.4061, -0.07391, 0.3743, 0.01117, 0.401, 0.02379, 0.4342, 0.6578, 0.3744, 0.6624, 0.2684, 0.75, 0.2284, 0.7987, 0.2972, -0.5087, 0.4692, -0.4724, 0.522, -0.5262, 0.4973, -0.59, 0.4314, -0.59, 0.4314, -0.5262, 0.4973, -0.6143, 0.4624, -0.6991, 0.3775, 0.6833, 1.138, 0.7183, 1.124, 0.763, 1.152, 0.7274, 1.172, -0.1162, 0.8233, -0.1668, 0.8139, -0.08887, 0.7532, -0.08992, 0.7823, 0.8051, 0.8724, 0.756, 0.7928, 0.8171, 0.7807, 0.8713, 0.8703, 0.2863, 0.6641, 0.2957, 0.7365, 0.201, 0.7466, 0.1906, 0.6736, -0.4161, 0.3323, -0.4535, 0.3494, -0.4846, 0.333, -0.4587, 0.3108, -0.543, 0.2991, -0.6353, 0.2412, -0.6014, 0.2191, -0.5033, 0.2877, 0.6128, 0.9394, 0.5592, 0.9498, 0.5571, 0.8302, 0.6099, 0.8174, 0.3148, 0.4245, 0.3185, 0.4695, 0.2708, 0.4486, 0.2674, 0.4005, 0.3291, 1.068, 0.3129, 1.056, 0.2808, 0.9477, 0.313, 0.9436, 0.06109, 0.3236, 0.02998, 0.2489, 0.147, 0.2887, 0.1667, 0.353, 0.09651, 0.4294, 0.01117, 0.401, -0.01151, 0.3622, 0.08184, 0.3913, -0.312, 0.3702, -0.3587, 0.3703, -0.4161, 0.3323, -0.36, 0.3308, 0.6795, 0.9393, 0.7107, 0.9725, 0.6799, 0.9722, 0.6554, 0.9407, 0.7423, 1.099, 0.7518, 1.067, 0.8123, 1.09, 0.7887, 1.122, -0.4143, 0.5213, -0.3811, 0.5395, -0.3496, 0.5719, -0.3812, 0.5569, -0.3959, 0.3118, -0.4589, 0.2684, -0.3718, 0.279, -0.3356, 0.313, -0.3241, 0.6963, -0.2852, 0.7008, -0.2225, 0.7567, -0.2617, 0.758, 0.1837, 0.4658, 0.09651, 0.4294, 0.08184, 0.3913, 0.1774, 0.4258, 0.5245, 1.24, 0.6138, 1.256, 0.6509, 1.31, 0.5593, 1.294, 0.6793, 0.1491, 0.7255, 0.1548, 0.75, 0.2284, 0.6624, 0.2684, -0.1035, 0.999, -0.05761, 0.9859, -0.0185, 1.026, -0.05277, 1.032, 0.3447, 0.6574, 0.3775, 0.6528, 0.3926, 0.7274, 0.3587, 0.729, -0.1162, 0.8233, -0.05315, 0.8773, -0.06568, 0.9338, -0.1313, 0.8773, -0.3939, 0.469, -0.4397, 0.442, -0.4307, 0.405, -0.3978, 0.4271, 0.4593, 1.071, 0.5098, 1.096, 0.4944, 1.157, 0.4324, 1.142, -0.7756, 0.3904, -0.6143, 0.4624, -0.5184, 0.6098, -0.6188, 0.5861, 0.4714, 0.4701, 0.4511, 0.5186, 0.4072, 0.4838, 0.4243, 0.4274, 0.1796, 0.6016, 0.284, 0.5981, 0.2863, 0.6641, 0.1906, 0.6736, -0.5262, 0.4973, -0.439, 0.6209, -0.5184, 0.6098, -0.6143, 0.4624, 0.6125, 0.7705, 0.5491, 0.8286, 0.5062, 0.7924, 0.5412, 0.7449, 0.7072, 1.027, 0.6979, 0.999, 0.7336, 1.002, 0.7475, 1.033, -0.3812, 0.5569, -0.3496, 0.5719, -0.2495, 0.6283, -0.2657, 0.6331, 0.9109, 1.112, 0.8958, 1.062, 0.9817, 1.094, 0.993, 1.148, -0.01151, 0.3622, -0.04279, 0.2924, 0.06109, 0.3236, 0.08184, 0.3913, 0.8672, 0.5898, 0.6693, 0.5926, 0.6685, 0.536, 0.8672, 0.5111, -0.1531, 0.2604, -0.2801, 0.2311, -0.3376, 0.1555, -0.2208, 0.1874, 0.6468, 1.105, 0.6505, 1.04, 0.7153, 1.052, 0.6521, 1.076, 0.4511, 0.5186, 0.4459, 0.5554, 0.4059, 0.5229, 0.4072, 0.4838, -0.02294, 0.9688, -0.05761, 0.9859, -0.1041, 0.955, -0.06568, 0.9338, -0.4535, 0.3494, -0.4015, 0.3791, -0.4307, 0.405, -0.476, 0.3771, -0.9486, 0.146, -0.9456, 0.1045, -0.6397, 0.2828, -0.7021, 0.2857, 0.8958, 1.062, 0.8701, 1.003, 0.9542, 1.016, 0.9817, 1.094, 0.3394, 0.9467, 0.313, 0.9436, 0.3362, 0.8325, 0.3554, 0.8327, -0.3094, 0.8289, -0.369, 0.8255, -0.4593, 0.7518, -0.3842, 0.7574, -0.8894, 0.2299, -0.714, 0.3232, -0.6991, 0.3775, -0.8517, 0.2971, 0.499, 1.037, 0.4177, 1.057, 0.3972, 0.9521, 0.4778, 0.9569, 0.8672, 0.5898, 0.8596, 0.6696, 0.6705, 0.6483, 0.6693, 0.5926, -0.4397, 0.442, -0.4895, 0.4087, -0.476, 0.3771, -0.4307, 0.405, 0.581, 0.8758, 0.6233, 0.9078, 0.6103, 0.9323, 0.5674, 0.9016, 0.08184, 0.3913, 0.06109, 0.3236, 0.1667, 0.353, 0.1774, 0.4258, 0.5674, 0.9016, 0.5488, 0.8587, 0.5307, 0.8405, 0.581, 0.8758, 0.6892, 0.8179, 0.7286, 0.9232, 0.6493, 0.9328, 0.6378, 0.811, -0.4015, 0.3791, -0.3585, 0.395, -0.3978, 0.4271, -0.4307, 0.405, -0.1994, 0.8176, -0.1313, 0.8773, -0.1761, 0.8964, -0.2493, 0.8256, 0.6795, 0.9393, 0.6554, 0.9407, 0.6233, 0.9078, 0.6411, 0.904, 0.5571, 0.8302, 0.5592, 0.9498, 0.4778, 0.9569, 0.4531, 0.838, -0.3161, 0.5437, -0.2221, 0.6055, -0.2333, 0.6163, -0.3228, 0.5606, -0.3026, 0.3333, -0.3356, 0.313, -0.1778, 0.3406, -0.1404, 0.3739, 0.2907, 1.052, 0.3513, 1.033, 0.302, 1.08, 0.2405, 1.039, 0.05998, 0.9679, -0.01087, 0.914, 0.01461, 0.9038, 0.07376, 0.9441, -0.4397, 0.442, -0.4263, 0.4814, -0.4871, 0.4468, -0.4895, 0.4087, -0.06968, 0.4997, -0.1226, 0.4592, -0.1129, 0.4483, -0.05232, 0.478, -0.5454, 0.3366, -0.503, 0.3609, -0.5244, 0.3868, -0.581, 0.3529, -0.3812, 0.5569, -0.2657, 0.6331, -0.3405, 0.6448, -0.4299, 0.541, 0.2898, 0.3573, 0.2196, 0.3281, 0.2573, 0.2434, 0.306, 0.2491, 0.3903, 1.113, 0.3291, 1.068, 0.362, 1.071, 0.4119, 1.117, -0.7494, 0.118, -0.6014, 0.2191, -0.6353, 0.2412, -0.8609, 0.1064, -0.3718, 0.279, -0.4376, 0.2219, -0.2801, 0.2311, -0.2267, 0.2889, 0.2604, 1.14, 0.2753, 1.105, 0.3569, 1.135, 0.354, 1.161, 0.0636, 0.5262, 0.007075, 0.5223, 0.02379, 0.4342, 0.09987, 0.4717, -0.3161, 0.5437, -0.3228, 0.5606, -0.3527, 0.5486, -0.3521, 0.5278, 0.2581, 0.9791, 0.2301, 0.8687, 0.2947, 0.8371, 0.2808, 0.9477, -0.5033, 0.2877, -0.4587, 0.3108, -0.4846, 0.333, -0.543, 0.2991, 0.3363, 0.7311, 0.3362, 0.8325, 0.2947, 0.8371, 0.2957, 0.7365, 0.507, 1.181, 0.571, 1.186, 0.5928, 1.218, 0.5153, 1.21, 0.4059, 0.5229, 0.4459, 0.5554, 0.4438, 0.5812, 0.4083, 0.5473, 0.5383, 0.6507, 0.5356, 0.7228, 0.4551, 0.7274, 0.4439, 0.6521, 0.7286, 0.9232, 0.7153, 1.052, 0.6505, 1.04, 0.6493, 0.9328, -0.04279, 0.2924, -0.01151, 0.3622, -0.1026, 0.3241, -0.1531, 0.2604, 0.02379, 0.4342, 0.007075, 0.5223, -0.05331, 0.4761, -0.05653, 0.4061, 0.7384, 1.036, 0.7153, 1.052, 0.7286, 0.9232, 0.7992, 0.9431, 0.2413, 1.184, 0.3473, 1.205, 0.3425, 1.252, 0.2288, 1.221, -0.1761, 0.8964, -0.1313, 0.8773, -0.06568, 0.9338, -0.1041, 0.955, 0.1113, 0.9974, 0.1627, 1.027, 0.1218, 1.043, 0.07074, 1.023, 0.499, 1.037, 0.5108, 1.163, 0.4331, 1.151, 0.4177, 1.057, -0.6015, 0.3835, -0.59, 0.4314, -0.6991, 0.3775, -0.714, 0.3232, 0.4944, 1.157, 0.507, 1.181, 0.4333, 1.161, 0.4324, 1.142, 0.2848, 0.47, 0.3201, 0.4705, 0.3134, 0.5334, 0.2795, 0.5357, 0.3587, 0.729, 0.3554, 0.8327, 0.3362, 0.8325, 0.3363, 0.7311, 0.5415, 0.5915, 0.5405, 0.5302, 0.5938, 0.5338, 0.5986, 0.5912, 0.6378, 0.811, 0.6493, 0.9328, 0.6128, 0.9394, 0.6099, 0.8174, 0.2947, 0.8371, 0.3362, 0.8325, 0.313, 0.9436, 0.2808, 0.9477, 0.07655, 1.059, 0.0322, 1.037, 0.07074, 1.023, 0.1218, 1.043, -0.1307, 0.4715, -0.1226, 0.4592, -0.06968, 0.4997, -0.07249, 0.5044, 0.7072, 1.027, 0.7475, 1.033, 0.7518, 1.067, 0.7067, 1.055, -0.2406, 0.4315, -0.1307, 0.4715, -0.1466, 0.4956, -0.2713, 0.446, 0.562, 1.034, 0.5592, 0.9498, 0.6128, 0.9394, 0.6152, 1.036, 0.6246, 0.5917, 0.5986, 0.5912, 0.5938, 0.5338, 0.6215, 0.5348, 0.7098, 1.251, 0.6617, 1.211, 0.7358, 1.223, 0.7687, 1.252, 0.6378, 0.811, 0.6099, 0.8174, 0.5861, 0.718, 0.6197, 0.7147, 0.3683, 0.4934, 0.4059, 0.5229, 0.4083, 0.5473, 0.3741, 0.5143, 0.6152, 1.036, 0.6505, 1.04, 0.6468, 1.105, 0.6332, 1.128, 0.4119, 1.117, 0.362, 1.071, 0.4177, 1.057, 0.4331, 1.151, -0.4895, 0.4087, -0.4871, 0.4468, -0.534, 0.4187, -0.5244, 0.3868, 0.2735, 0.574, 0.2934, 0.5503, 0.3484, 0.5742, 0.3301, 0.5987, 0.3972, 0.9521, 0.4177, 1.057, 0.362, 1.071, 0.3394, 0.9467, -0.1462, 0.9647, -0.1041, 0.955, -0.05761, 0.9859, -0.1035, 0.999, 0.147, 0.2887, 0.2628, 0.3373, 0.2674, 0.4005, 0.1667, 0.353, -0.7021, 0.2857, -0.581, 0.3529, -0.6015, 0.3835, -0.714, 0.3232, -0.5262, 0.4973, -0.4724, 0.522, -0.3834, 0.6362, -0.439, 0.6209, 0.1385, 0.972, 0.1113, 0.9974, 0.05998, 0.9679, 0.07376, 0.9441, -0.2617, 0.758, -0.1994, 0.8176, -0.2493, 0.8256, -0.3191, 0.7595, -0.3936, 0.5059, -0.4263, 0.4814, -0.4397, 0.442, -0.3939, 0.469, 0.3628, 1.124, 0.4021, 1.049, 0.4593, 1.071, 0.4324, 1.142, 0.01117, 0.401, -0.07391, 0.3743, -0.1026, 0.3241, -0.01151, 0.3622, 0.8123, 1.09, 0.7518, 1.067, 0.7475, 1.033, 0.8059, 1.045, 0.7336, 1.002, 0.6979, 0.999, 0.6799, 0.9722, 0.7107, 0.9725, -0.2713, 0.446, -0.3088, 0.4703, -0.3375, 0.4582, -0.3059, 0.4288, -0.08232, 0.5216, -0.1317, 0.551, -0.1729, 0.5369, -0.1466, 0.4956, -0.2574, 0.386, -0.3026, 0.3333, -0.1404, 0.3739, -0.1165, 0.4377, -0.07391, 0.3743, -0.1778, 0.3406, -0.2267, 0.2889, -0.1026, 0.3241, -0.2221, 0.6055, -0.2037, 0.5822, -0.1567, 0.6064, -0.1625, 0.6362, 0.4448, 0.5284, 0.4381, 0.591, 0.3725, 0.5894, 0.3733, 0.5295, -0.1226, 0.4592, -0.1307, 0.4715, -0.2406, 0.4315, -0.2287, 0.4177, 0.3869, 0.8332, 0.4531, 0.838, 0.4778, 0.9569, 0.3972, 0.9521, 0.5356, 0.7228, 0.5571, 0.8302, 0.4531, 0.838, 0.4551, 0.7274, 0.3372, 0.5322, 0.3733, 0.5295, 0.3725, 0.5894, 0.3397, 0.592, -0.3496, 0.5719, -0.3228, 0.5606, -0.2333, 0.6163, -0.2495, 0.6283, 0.3869, 0.8332, 0.3554, 0.8327, 0.3587, 0.729, 0.3926, 0.7274, -0.2579, 0.4023, -0.2782, 0.4132, -0.3188, 0.3823, -0.276, 0.3845, 0.571, 1.186, 0.507, 1.181, 0.4944, 1.157, 0.5526, 1.166, -0.4644, 0.4929, -0.4299, 0.541, -0.4724, 0.522, -0.5087, 0.4692, 0.05998, 0.9679, 0.1113, 0.9974, 0.07074, 1.023, 0.02069, 1.004, -0.3506, 0.4973, -0.3521, 0.5278, -0.3936, 0.5059, -0.3939, 0.469, 0.0322, 1.037, -0.0185, 1.026, 0.02069, 1.004, 0.07074, 1.023, -0.1531, 0.2604, -0.1026, 0.3241, -0.2267, 0.2889, -0.2801, 0.2311, 0.3554, 0.8327, 0.3869, 0.8332, 0.3972, 0.9521, 0.3394, 0.9467, -0.476, 0.3771, -0.4895, 0.4087, -0.5244, 0.3868, -0.503, 0.3609, 0.3372, 0.5322, 0.3134, 0.5334, 0.3201, 0.4705, 0.3444, 0.4704, -0.1531, 0.2604, -0.2208, 0.1874, -0.07696, 0.215, -0.04279, 0.2924, 0.3148, 0.4245, 0.3189, 0.3604, 0.3748, 0.3953, 0.3645, 0.4575, 0.6611, 0.8205, 0.6795, 0.8169, 0.7316, 0.8708, 0.708, 0.8699, -0.08992, 0.7823, -0.04453, 0.8635, -0.05315, 0.8773, -0.1162, 0.8233, 0.6378, 0.811, 0.6197, 0.7147, 0.6705, 0.7119, 0.6892, 0.8179, 0.583, 0.9713, 0.5424, 0.9373, 0.5577, 0.9164, 0.5991, 0.9493, 0.3869, 0.8332, 0.3926, 0.7274, 0.4551, 0.7274, 0.4531, 0.838, 0.05998, 0.9679, 0.02069, 1.004, -0.02294, 0.9688, -0.01087, 0.914, 0.4381, 0.591, 0.4448, 0.5284, 0.5405, 0.5302, 0.5415, 0.5915, 0.9079, 1.151, 0.9034, 1.193, 0.8471, 1.159, 0.8587, 1.126, 0.8944, 1.289, 0.8231, 1.242, 0.8621, 1.217, 0.9427, 1.265, 0.562, 1.034, 0.6152, 1.036, 0.6332, 1.128, 0.5951, 1.151, -0.543, 0.2991, -0.4846, 0.333, -0.503, 0.3609, -0.5454, 0.3366, -0.2287, 0.9011, -0.1761, 0.8964, -0.1041, 0.955, -0.1462, 0.9647, -0.3094, 0.8289, -0.2493, 0.8256, -0.1761, 0.8964, -0.2287, 0.9011, 0.6471, 0.7468, 0.626, 0.7596, 0.5637, 0.7074, 0.5912, 0.6835, 0.6233, 0.6492, 0.6705, 0.6483, 0.6705, 0.7119, 0.6197, 0.7147, 0.4444, 0.6406, 0.4896, 0.7046, 0.478, 0.7402, 0.435, 0.6627, 0.6152, 1.036, 0.6128, 0.9394, 0.6493, 0.9328, 0.6505, 1.04, -0.2852, 0.7008, -0.3405, 0.6448, -0.2657, 0.6331, -0.2023, 0.6676, -0.3506, 0.4973, -0.3939, 0.469, -0.3978, 0.4271, -0.3375, 0.4582, -0.3094, 0.8289, -0.3842, 0.7574, -0.3191, 0.7595, -0.2493, 0.8256, 0.478, 0.7402, 0.4896, 0.7046, 0.5412, 0.7449, 0.5062, 0.7924, 0.6682, 0.9806, 0.6445, 0.957, 0.6554, 0.9407, 0.6799, 0.9722, 0.8115, 1.137, 0.8471, 1.159, 0.8149, 1.184, 0.7843, 1.163, 0.02379, 0.4342, 0.01117, 0.401, 0.09651, 0.4294, 0.09987, 0.4717, -0.06968, 0.4997, -0.05232, 0.478, -0.001997, 0.5285, -0.01805, 0.5223, -0.5412, 0.2025, -0.4376, 0.2219, -0.3718, 0.279, -0.4589, 0.2684, 0.5307, 0.8405, 0.5491, 0.8286, 0.5964, 0.8681, 0.581, 0.8758, -0.5412, 0.2025, -0.4589, 0.2684, -0.5033, 0.2877, -0.6014, 0.2191, 0.2743, 0.4817, 0.2708, 0.4486, 0.3185, 0.4695, 0.3235, 0.4975, -0.2333, 0.6163, -0.1739, 0.6491, -0.1836, 0.6566, -0.2495, 0.6283, 0.7921, 1.005, 0.7336, 1.002, 0.7107, 0.9725, 0.7751, 0.9623, -0.05315, 0.8773, -0.04453, 0.8635, 0.01461, 0.9038, -0.01087, 0.914, -0.5412, 0.2025, -0.6636, 0.1219, -0.5408, 0.1387, -0.4376, 0.2219, 0.4531, 0.4618, 0.4448, 0.5284, 0.3733, 0.5295, 0.3821, 0.4677, -0.7021, 0.2857, -0.6397, 0.2828, -0.5454, 0.3366, -0.581, 0.3529, 0.6732, 1.179, 0.7274, 1.172, 0.7497, 1.185, 0.7032, 1.197, -0.3376, 0.1555, -0.2801, 0.2311, -0.4376, 0.2219, -0.5408, 0.1387, -0.4846, 0.333, -0.4535, 0.3494, -0.476, 0.3771, -0.503, 0.3609, 0.562, 1.034, 0.499, 1.037, 0.4778, 0.9569, 0.5592, 0.9498, 0.6445, 0.957, 0.6319, 0.9762, 0.5991, 0.9493, 0.6103, 0.9323, -0.1729, 0.5369, -0.2037, 0.5822, -0.3168, 0.5112, -0.3088, 0.4703, 0.4358, 1.191, 0.5153, 1.21, 0.5245, 1.24, 0.4419, 1.229, -0.3587, 0.3703, -0.3188, 0.3823, -0.3585, 0.395, -0.4015, 0.3791, 0.3513, 1.033, 0.4021, 1.049, 0.3628, 1.124, 0.302, 1.08, -0.3161, 0.5437, -0.3521, 0.5278, -0.3506, 0.4973, -0.3168, 0.5112, 0.5471, 1.1, 0.5124, 1.075, 0.5295, 1.052, 0.5589, 1.081, -0.1567, 0.6064, -0.2037, 0.5822, -0.1729, 0.5369, -0.1317, 0.551, 0.04364, 1.083, 0.01193, 1.106, -0.04582, 1.08, -0.008376, 1.058, 0.02069, 1.004, -0.0185, 1.026, -0.05761, 0.9859, -0.02294, 0.9688, -0.008376, 1.058, -0.04582, 1.08, -0.09508, 1.049, -0.05277, 1.032, 0.581, 0.8758, 0.5964, 0.8681, 0.6411, 0.904, 0.6233, 0.9078, 0.6816, 0.9987, 0.6748, 1.02, 0.6555, 1.0, 0.6682, 0.9806, 0.4444, 0.6406, 0.3964, 0.6074, 0.4083, 0.5473, 0.4438, 0.5812, 0.6578, 0.3744, 0.7987, 0.2972, 0.8585, 0.4284, 0.6631, 0.4734, 0.6215, 0.5348, 0.6144, 0.472, 0.6631, 0.4734, 0.6685, 0.536, 0.1837, 0.4658, 0.2743, 0.4817, 0.2385, 0.5264, 0.1574, 0.4982, -0.07696, 0.215, 0.02998, 0.2489, 0.06109, 0.3236, -0.04279, 0.2924, -0.5033, 0.2877, -0.4589, 0.2684, -0.3959, 0.3118, -0.4587, 0.3108, 0.3964, 0.6074, 0.3484, 0.5742, 0.3741, 0.5143, 0.4083, 0.5473, 0.8944, 1.289, 0.8359, 1.3, 0.7687, 1.252, 0.8231, 1.242, 0.3235, 0.4975, 0.3185, 0.4695, 0.3683, 0.4934, 0.3741, 0.5143, 0.562, 1.034, 0.5951, 1.151, 0.5108, 1.163, 0.499, 1.037, -0.2287, 0.4177, -0.2579, 0.4023, -0.276, 0.3845, -0.2312, 0.4061, -0.0185, 1.026, 0.0322, 1.037, -0.008376, 1.058, -0.05277, 1.032, -0.2287, 0.9011, -0.2833, 0.9005, -0.369, 0.8255, -0.3094, 0.8289, 0.5539, 1.115, 0.5936, 1.128, 0.6118, 1.175, 0.5526, 1.166, 0.7594, 1.305, 0.7098, 1.251, 0.7687, 1.252, 0.8359, 1.3, 0.6732, 1.179, 0.7032, 1.197, 0.6332, 1.187, 0.6118, 1.175, 0.571, 1.186, 0.6332, 1.187, 0.6617, 1.211, 0.5928, 1.218, -0.2782, 0.4132, -0.3059, 0.4288, -0.3585, 0.395, -0.3188, 0.3823, -0.2579, 0.4023, -0.2287, 0.4177, -0.2406, 0.4315, -0.2782, 0.4132, 0.6246, 0.5917, 0.6215, 0.5348, 0.6685, 0.536, 0.6693, 0.5926, -0.3496, 0.5719, -0.3811, 0.5395, -0.3527, 0.5486, -0.3228, 0.5606, -0.534, 0.4187, -0.6015, 0.3835, -0.581, 0.3529, -0.5244, 0.3868, -0.3059, 0.4288, -0.2782, 0.4132, -0.2406, 0.4315, -0.2713, 0.446, -0.6353, 0.2412, -0.543, 0.2991, -0.5454, 0.3366, -0.6397, 0.2828, 0.5936, 1.128, 0.6358, 1.136, 0.6732, 1.179, 0.6118, 1.175, 0.7497, 1.185, 0.78, 1.21, 0.7358, 1.223, 0.7032, 1.197, 0.9079, 1.151, 0.9903, 1.197, 0.9732, 1.235, 0.9034, 1.193, -0.5184, 0.6098, -0.439, 0.6209, -0.3838, 0.6927, -0.4584, 0.681, 0.6111, 0.37, 0.6114, 0.275, 0.6624, 0.2684, 0.6578, 0.3744, 0.6617, 0.6223, 0.629, 0.6514, 0.55, 0.5779, 0.5749, 0.5404, 0.2863, 0.6641, 0.284, 0.5981, 0.3179, 0.595, 0.3223, 0.6618, -0.3191, 0.7595, -0.3842, 0.7574, -0.4584, 0.681, -0.3838, 0.6927, -0.2221, 0.6055, -0.1625, 0.6362, -0.1739, 0.6491, -0.2333, 0.6163, -0.3241, 0.6963, -0.2617, 0.758, -0.3191, 0.7595, -0.3838, 0.6927, -0.8894, 0.2299, -0.9486, 0.146, -0.7021, 0.2857, -0.714, 0.3232, 0.586, 1.097, 0.598, 1.085, 0.6208, 1.097, 0.6057, 1.105, 0.1627, 1.027, 0.2033, 1.0, 0.2907, 1.052, 0.2405, 1.039, 0.7067, 1.055, 0.6947, 1.085, 0.6525, 1.067, 0.6656, 1.043, 0.07655, 1.059, 0.1218, 1.043, 0.1908, 1.073, 0.1716, 1.099, 0.6816, 0.9987, 0.6979, 0.999, 0.7072, 1.027, 0.6748, 1.02, 0.4444, 0.6406, 0.435, 0.6627, 0.3826, 0.6307, 0.3964, 0.6074, 0.0636, 0.5262, 0.09987, 0.4717, 0.1574, 0.4982, 0.1265, 0.5196, 0.763, 1.152, 0.7183, 1.124, 0.7423, 1.099, 0.7887, 1.122, 0.589, 0.1117, 0.6168, 0.1541, 0.5862, 0.1627, 0.5712, 0.09958, 0.5383, 0.6507, 0.5936, 0.6488, 0.5861, 0.718, 0.5356, 0.7228, 0.6099, 0.8174, 0.5571, 0.8302, 0.5356, 0.7228, 0.5861, 0.718, 0.354, 1.161, 0.3569, 1.135, 0.4333, 1.161, 0.4358, 1.191, 0.5471, 1.1, 0.5589, 1.081, 0.586, 1.097, 0.5759, 1.117, 0.2604, 1.14, 0.2413, 1.184, 0.1504, 1.132, 0.1716, 1.099, -0.3241, 0.6963, -0.3834, 0.6362, -0.3405, 0.6448, -0.2852, 0.7008, 0.6901, 0.7231, 0.6471, 0.7468, 0.5912, 0.6835, 0.629, 0.6514, 0.4419, 1.229, 0.4564, 1.269, 0.3425, 1.252, 0.3473, 1.205, 0.6631, 0.4734, 0.6144, 0.472, 0.6111, 0.37, 0.6578, 0.3744, 0.3397, 0.592, 0.3179, 0.595, 0.3134, 0.5334, 0.3372, 0.5322, -0.3812, 0.5569, -0.4299, 0.541, -0.4644, 0.4929, -0.4143, 0.5213, -0.1162, 0.8233, -0.1313, 0.8773, -0.1994, 0.8176, -0.1668, 0.8139, -0.534, 0.4187, -0.5087, 0.4692, -0.59, 0.4314, -0.6015, 0.3835, -0.3936, 0.5059, -0.3521, 0.5278, -0.3527, 0.5486, -0.3811, 0.5395, 0.1627, 1.027, 0.2405, 1.039, 0.1908, 1.073, 0.1218, 1.043, 0.302, 1.08, 0.2753, 1.105, 0.1908, 1.073, 0.2405, 1.039, 0.1627, 1.027, 0.1113, 0.9974, 0.1385, 0.972, 0.2033, 1.0, 0.5861, 0.718, 0.5936, 0.6488, 0.6233, 0.6492, 0.6197, 0.7147, 0.6373, 1.085, 0.6525, 1.067, 0.6947, 1.085, 0.6736, 1.108, 0.3201, 0.4705, 0.2848, 0.47, 0.2898, 0.3573, 0.3348, 0.3641, 0.306, 0.2491, 0.2573, 0.2434, 0.3052, 0.1783, 0.3283, 0.1503, 0.0322, 1.037, 0.07655, 1.059, 0.04364, 1.083, -0.008376, 1.058, 0.6901, 0.7231, 0.629, 0.6514, 0.6617, 0.6223, 0.7482, 0.6999, 0.5759, 1.117, 0.586, 1.097, 0.6057, 1.105, 0.6061, 1.128, 0.8149, 1.184, 0.8621, 1.217, 0.8231, 1.242, 0.78, 1.21, 0.3363, 0.7311, 0.3223, 0.6618, 0.3447, 0.6574, 0.3587, 0.729, 0.9177, 0.9443, 0.8384, 0.9392, 0.8051, 0.8724, 0.8713, 0.8703, 0.4072, 0.4838, 0.4059, 0.5229, 0.3683, 0.4934, 0.3645, 0.4575, 0.2957, 0.7365, 0.2863, 0.6641, 0.3223, 0.6618, 0.3363, 0.7311, 0.6211, 0.1271, 0.6793, 0.1491, 0.6168, 0.1541, 0.589, 0.1117, 0.5577, 0.9164, 0.5674, 0.9016, 0.6103, 0.9323, 0.5991, 0.9493, 0.6748, 1.02, 0.6656, 1.043, 0.6414, 1.025, 0.6555, 1.0, 0.3444, 0.4704, 0.3201, 0.4705, 0.3348, 0.3641, 0.3632, 0.3649, 0.6156, 1.001, 0.5975, 1.028, 0.5634, 0.999, 0.583, 0.9713, 0.548, 0.172, 0.4977, 0.1711, 0.5099, 0.08242, 0.5469, 0.08687, 0.2743, 0.4817, 0.3235, 0.4975, 0.2934, 0.5503, 0.2385, 0.5264, 0.6168, 0.1541, 0.6114, 0.275, 0.5812, 0.2773, 0.5862, 0.1627, 0.6233, 0.9078, 0.6554, 0.9407, 0.6445, 0.957, 0.6103, 0.9323, 0.6682, 0.9806, 0.6799, 0.9722, 0.6979, 0.999, 0.6816, 0.9987, -0.4871, 0.4468, -0.4263, 0.4814, -0.4143, 0.5213, -0.4644, 0.4929, -0.36, 0.3308, -0.3026, 0.3333, -0.2574, 0.386, -0.312, 0.3702, 0.6373, 1.085, 0.6208, 1.097, 0.598, 1.085, 0.6114, 1.07, 0.6114, 1.07, 0.6264, 1.05, 0.6525, 1.067, 0.6373, 1.085, 0.5637, 0.7074, 0.4983, 0.651, 0.5232, 0.6187, 0.5912, 0.6835, 0.8463, 1.039, 0.8958, 1.062, 0.9109, 1.112, 0.8619, 1.089, 0.4444, 0.6406, 0.4438, 0.5812, 0.4983, 0.651, 0.4896, 0.7046, 0.6611, 0.8205, 0.708, 0.8699, 0.6411, 0.904, 0.5964, 0.8681, 0.7485, 0.9191, 0.708, 0.8699, 0.7316, 0.8708, 0.774, 0.9253, 0.7107, 0.9725, 0.6795, 0.9393, 0.7485, 0.9191, 0.7751, 0.9623, 0.8123, 1.09, 0.8059, 1.045, 0.8319, 1.067, 0.8314, 1.107, 0.2795, 0.5357, 0.3134, 0.5334, 0.3179, 0.595, 0.284, 0.5981, 0.5634, 0.999, 0.5975, 1.028, 0.5818, 1.05, 0.5476, 1.023, 0.4977, 0.1711, 0.548, 0.172, 0.5416, 0.2783, 0.4868, 0.2773, 0.4372, 0.111, 0.467, 0.09087, 0.4408, 0.1627, 0.3913, 0.1515, 0.5683, 1.068, 0.5369, 1.039, 0.5476, 1.023, 0.5818, 1.05, 0.6617, 1.211, 0.7098, 1.251, 0.6138, 1.256, 0.5928, 1.218, 0.598, 1.085, 0.5683, 1.068, 0.5818, 1.05, 0.6114, 1.07, 0.4977, 0.1711, 0.4408, 0.1627, 0.467, 0.09087, 0.5099, 0.08242, 0.6264, 1.05, 0.6114, 1.07, 0.5818, 1.05, 0.5975, 1.028, 0.9034, 1.193, 0.8621, 1.217, 0.8149, 1.184, 0.8471, 1.159, 0.4448, 0.5284, 0.4531, 0.4618, 0.5384, 0.4627, 0.5405, 0.5302, -0.01087, 0.914, -0.02294, 0.9688, -0.06568, 0.9338, -0.05315, 0.8773, 0.6795, 0.8169, 0.626, 0.7596, 0.6471, 0.7468, 0.7077, 0.8125, 0.6611, 0.8205, 0.6125, 0.7705, 0.626, 0.7596, 0.6795, 0.8169, 0.9732, 1.235, 0.9427, 1.265, 0.8621, 1.217, 0.9034, 1.193, 0.3444, 0.4704, 0.3821, 0.4677, 0.3733, 0.5295, 0.3372, 0.5322, 0.7594, 1.305, 0.6509, 1.31, 0.6138, 1.256, 0.7098, 1.251, 0.6246, 0.5917, 0.6693, 0.5926, 0.6705, 0.6483, 0.6233, 0.6492, 0.7497, 1.185, 0.7843, 1.163, 0.8149, 1.184, 0.78, 1.21, 0.4137, 0.1212, 0.4372, 0.111, 0.3913, 0.1515, 0.3568, 0.1461, 0.7617, 0.8736, 0.7077, 0.8125, 0.756, 0.7928, 0.8051, 0.8724, -0.05277, 1.032, -0.09508, 1.049, -0.1482, 1.014, -0.1035, 0.999, 0.3348, 0.3641, 0.348, 0.2585, 0.3787, 0.2648, 0.3632, 0.3649, 0.5589, 1.081, 0.5295, 1.052, 0.5369, 1.039, 0.5683, 1.068, 0.6555, 1.0, 0.6414, 1.025, 0.6156, 1.001, 0.6319, 0.9762, 0.5712, 0.09958, 0.5862, 0.1627, 0.548, 0.172, 0.5469, 0.08687, 0.3569, 1.135, 0.3628, 1.124, 0.4324, 1.142, 0.4333, 1.161, 0.4564, 1.269, 0.4419, 1.229, 0.5245, 1.24, 0.5593, 1.294, 0.8333, 0.985, 0.7983, 0.9733, 0.774, 0.9253, 0.8058, 0.934, 0.3775, 0.6528, 0.3725, 0.5894, 0.4381, 0.591, 0.4439, 0.6521, 0.8319, 1.067, 0.8059, 1.045, 0.7921, 1.005, 0.814, 1.019, 0.5424, 0.9373, 0.583, 0.9713, 0.5634, 0.999, 0.5218, 0.9653, 0.3473, 1.205, 0.2413, 1.184, 0.2604, 1.14, 0.354, 1.161, 0.5369, 1.039, 0.4926, 1.008, 0.5038, 0.9904, 0.5476, 1.023, -0.4587, 0.3108, -0.3959, 0.3118, -0.36, 0.3308, -0.4161, 0.3323, 0.7687, 1.252, 0.7358, 1.223, 0.78, 1.21, 0.8231, 1.242, 0.4243, 0.4274, 0.4072, 0.4838, 0.3645, 0.4575, 0.3748, 0.3953, 0.763, 1.152, 0.7887, 1.122, 0.8115, 1.137, 0.7843, 1.163, 0.8384, 0.9392, 0.8701, 1.003, 0.8333, 0.985, 0.8058, 0.934, 0.7316, 0.8708, 0.6795, 0.8169, 0.7077, 0.8125, 0.7617, 0.8736, 0.6414, 1.025, 0.6656, 1.043, 0.6525, 1.067, 0.6264, 1.05, 0.3397, 0.592, 0.3725, 0.5894, 0.3775, 0.6528, 0.3447, 0.6574, 0.4358, 1.191, 0.4419, 1.229, 0.3473, 1.205, 0.354, 1.161, 0.1837, 0.4658, 0.1574, 0.4982, 0.09987, 0.4717, 0.09651, 0.4294, 0.583, 0.9713, 0.5991, 0.9493, 0.6319, 0.9762, 0.6156, 1.001, 0.4868, 0.2773, 0.5416, 0.2783, 0.5401, 0.3596, 0.4708, 0.3596, 0.6373, 1.085, 0.6736, 1.108, 0.6417, 1.124, 0.6208, 1.097, 0.5295, 1.052, 0.5124, 1.075, 0.4697, 1.043, 0.4845, 1.021, -0.1916, 0.9752, -0.2833, 0.9005, -0.2287, 0.9011, -0.1462, 0.9647, 0.5415, 0.5915, 0.5986, 0.5912, 0.5936, 0.6488, 0.5383, 0.6507, 0.1716, 1.099, 0.1908, 1.073, 0.2753, 1.105, 0.2604, 1.14, 0.348, 0.2585, 0.3348, 0.3641, 0.2898, 0.3573, 0.306, 0.2491, 0.2674, 0.4005, 0.2628, 0.3373, 0.3189, 0.3604, 0.3148, 0.4245, 0.5415, 0.5915, 0.5383, 0.6507, 0.4439, 0.6521, 0.4381, 0.591, 0.5295, 1.052, 0.4845, 1.021, 0.4926, 1.008, 0.5369, 1.039, 0.5928, 1.218, 0.6138, 1.256, 0.5245, 1.24, 0.5153, 1.21, 0.1504, 1.132, 0.2413, 1.184, 0.2288, 1.221, 0.1177, 1.171, 0.5476, 1.023, 0.5038, 0.9904, 0.5218, 0.9653, 0.5634, 0.999, 0.4358, 1.191, 0.4333, 1.161, 0.507, 1.181, 0.5153, 1.21, 0.3645, 0.4575, 0.3683, 0.4934, 0.3185, 0.4695, 0.3148, 0.4245, -0.5184, 0.6098, -0.4584, 0.681, -0.5524, 0.6776, -0.6188, 0.5861, 0.7751, 0.9623, 0.7485, 0.9191, 0.774, 0.9253, 0.7983, 0.9733, 0.3568, 0.1461, 0.3913, 0.1515, 0.3787, 0.2648, 0.348, 0.2585, 0.5975, 1.028, 0.6156, 1.001, 0.6414, 1.025, 0.6264, 1.05, 0.4708, 0.3596, 0.5401, 0.3596, 0.5384, 0.4627, 0.4531, 0.4618, 0.6332, 1.187, 0.571, 1.186, 0.5526, 1.166, 0.6118, 1.175, 0.8701, 1.003, 0.8958, 1.062, 0.8463, 1.039, 0.8333, 0.985, 0.3394, 0.9467, 0.362, 1.071, 0.3291, 1.068, 0.313, 0.9436, -0.1307, 0.4715, -0.07249, 0.5044, -0.08232, 0.5216, -0.1466, 0.4956, 0.5416, 0.2783, 0.548, 0.172, 0.5862, 0.1627, 0.5812, 0.2773, 0.6682, 0.9806, 0.6555, 1.0, 0.6319, 0.9762, 0.6445, 0.957, 0.598, 1.085, 0.586, 1.097, 0.5589, 1.081, 0.5683, 1.068, 0.4593, 1.071, 0.4697, 1.043, 0.5124, 1.075, 0.5098, 1.096, -0.8894, 0.2299, -0.8517, 0.2971, -0.9479, 0.249, -1.006, 0.1666, 0.7482, 0.6999, 0.6617, 0.6223, 0.7134, 0.6012, 0.8135, 0.6868, -0.7756, 0.3904, -0.6188, 0.5861, -0.8091, 0.5229, -0.9162, 0.3242, 0.8171, 0.7807, 0.7482, 0.6999, 0.8135, 0.6868, 0.8916, 0.7792, 0.4243, 0.4274, 0.3748, 0.3953, 0.3854, 0.3392, 0.4408, 0.3844, -0.9486, 0.146, -0.8894, 0.2299, -1.006, 0.1666, -1.049, 0.0887, 0.02998, 0.2489, -0.07696, 0.215, -0.1425, 0.1309, -0.01077, 0.1799, 0.9732, 1.235, 0.9903, 1.197, 1.009, 1.207, 0.9808, 1.239, -0.09508, 1.049, -0.04582, 1.08, -0.09854, 1.119, -0.1647, 1.086, 0.9903, 1.197, 0.993, 1.148, 1.023, 1.162, 1.009, 1.207, 0.993, 1.148, 0.9817, 1.094, 1.011, 1.106, 1.023, 1.162, 0.3425, 1.252, 0.4564, 1.269, 0.4807, 1.319, 0.3549, 1.313, 0.6617, 0.6223, 0.5749, 0.5404, 0.6164, 0.5066, 0.7134, 0.6012, 0.2288, 1.221, 0.3425, 1.252, 0.3549, 1.313, 0.2222, 1.285, -0.4593, 0.7518, -0.369, 0.8255, -0.4869, 0.8147, -0.6003, 0.7269, -0.9456, 0.1045, -0.9486, 0.146, -1.049, 0.0887, -1.054, 0.04072, -0.5524, 0.6776, -0.4593, 0.7518, -0.6003, 0.7269, -0.7269, 0.6369, 0.9427, 1.265, 0.9732, 1.235, 0.9808, 1.239, 0.9553, 1.273, 0.6509, 1.31, 0.7594, 1.305, 0.7768, 1.322, 0.6941, 1.359, -0.2208, 0.1874, -0.3376, 0.1555, -0.4316, 0.06688, -0.2909, 0.1171, 0.3748, 0.3953, 0.3189, 0.3604, 0.3202, 0.3066, 0.3854, 0.3392, -0.6636, 0.1219, -0.7494, 0.118, -0.8888, 0.02741, -0.7842, 0.03738, 0.5593, 1.294, 0.6509, 1.31, 0.6941, 1.359, 0.5918, 1.341, 0.8713, 0.8703, 0.8171, 0.7807, 0.8916, 0.7792, 0.9327, 0.8783, 0.7594, 1.305, 0.8359, 1.3, 0.8495, 1.312, 0.7768, 1.322, 0.5749, 0.5404, 0.4714, 0.4701, 0.4963, 0.4295, 0.6164, 0.5066, 0.01193, 1.106, 0.1177, 1.171, 0.0914, 1.229, -0.03242, 1.152, -0.1916, 0.9752, -0.1482, 1.014, -0.2216, 1.041, -0.2786, 0.996, -0.369, 0.8255, -0.2833, 0.9005, -0.3865, 0.9052, -0.4869, 0.8147, -0.1482, 1.014, -0.09508, 1.049, -0.1647, 1.086, -0.2216, 1.041, 0.3189, 0.3604, 0.2628, 0.3373, 0.2549, 0.274, 0.3202, 0.3066, 0.8944, 1.289, 0.9427, 1.265, 0.9553, 1.273, 0.9144, 1.304, 0.9542, 1.016, 0.9177, 0.9443, 0.983, 0.9606, 1.018, 1.037, 0.9177, 0.9443, 0.8713, 0.8703, 0.9327, 0.8783, 0.983, 0.9606, -0.2833, 0.9005, -0.1916, 0.9752, -0.2786, 0.996, -0.3865, 0.9052, -0.5408, 0.1387, -0.6636, 0.1219, -0.7842, 0.03738, -0.6864, 0.03053, -0.07696, 0.215, -0.2208, 0.1874, -0.2909, 0.1171, -0.1425, 0.1309, 0.9817, 1.094, 0.9542, 1.016, 1.018, 1.037, 1.011, 1.106, 0.1177, 1.171, 0.2288, 1.221, 0.2222, 1.285, 0.0914, 1.229, -0.8609, 0.1064, -0.9456, 0.1045, -1.054, 0.04072, -1.002, 0.01935, 0.4714, 0.4701, 0.4243, 0.4274, 0.4408, 0.3844, 0.4963, 0.4295, 0.2628, 0.3373, 0.147, 0.2887, 0.1216, 0.2214, 0.2549, 0.274, -0.7494, 0.118, -0.8609, 0.1064, -1.002, 0.01935, -0.8888, 0.02741, 0.4564, 1.269, 0.5593, 1.294, 0.5918, 1.341, 0.4807, 1.319, 0.8359, 1.3, 0.8944, 1.289, 0.9144, 1.304, 0.8495, 1.312, 0.147, 0.2887, 0.02998, 0.2489, -0.01077, 0.1799, 0.1216, 0.2214, -0.8517, 0.2971, -0.7756, 0.3904, -0.9162, 0.3242, -0.9479, 0.249, -0.6188, 0.5861, -0.5524, 0.6776, -0.7269, 0.6369, -0.8091, 0.5229, -0.04582, 1.08, 0.01193, 1.106, -0.03242, 1.152, -0.09854, 1.119, 0.5859, 0.4691, 0.5831, 0.3653, 0.6111, 0.37, 0.6144, 0.472, 0.4255, 0.2729, 0.4408, 0.1627, 0.4977, 0.1711, 0.4868, 0.2773, 0.4255, 0.2729, 0.3787, 0.2648, 0.3913, 0.1515, 0.4408, 0.1627, 0.5405, 0.5302, 0.5384, 0.4627, 0.5859, 0.4691, 0.5938, 0.5338, 0.6111, 0.37, 0.5831, 0.3653, 0.5812, 0.2773, 0.6114, 0.275, 0.3444, 0.4704, 0.3632, 0.3649, 0.4049, 0.3634, 0.3821, 0.4677, 0.4531, 0.4618, 0.3821, 0.4677, 0.4049, 0.3634, 0.4708, 0.3596, 0.5416, 0.2783, 0.5812, 0.2773, 0.5831, 0.3653, 0.5401, 0.3596, 0.6215, 0.5348, 0.5938, 0.5338, 0.5859, 0.4691, 0.6144, 0.472, 0.4049, 0.3634, 0.4255, 0.2729, 0.4868, 0.2773, 0.4708, 0.3596, 0.4255, 0.2729, 0.4049, 0.3634, 0.3632, 0.3649, 0.3787, 0.2648, 0.5831, 0.3653, 0.5859, 0.4691, 0.5384, 0.4627, 0.5401, 0.3596, -0.3168, 0.5112, -0.2037, 0.5822, -0.2221, 0.6055, -0.3161, 0.5437, -1.054, 0.04072, -1.049, 0.0887, -1.104, 0.05695, -1.109, 0.006434, 0.8135, 0.6868, 0.7134, 0.6012, 0.7519, 0.5965, 0.8573, 0.6867, 0.5918, 1.341, 0.6941, 1.359, 0.7317, 1.394, 0.6239, 1.376, -0.4869, 0.8147, -0.3865, 0.9052, -0.4061, 0.9166, -0.5118, 0.8213, 0.3854, 0.3392, 0.3202, 0.3066, 0.3379, 0.2864, 0.4066, 0.3207, 0.8495, 1.312, 0.9144, 1.304, 0.9636, 1.337, 0.8952, 1.345, 0.983, 0.9606, 0.9327, 0.8783, 0.9828, 0.8883, 1.036, 0.975, 1.018, 1.037, 0.983, 0.9606, 1.036, 0.975, 1.073, 1.055, 0.8916, 0.7792, 0.8135, 0.6868, 0.8573, 0.6867, 0.9396, 0.7839, -0.01077, 0.1799, -0.1425, 0.1309, -0.1492, 0.1014, -0.01052, 0.153, -0.1425, 0.1309, -0.2909, 0.1171, -0.3055, 0.08688, -0.1492, 0.1014, 0.4807, 1.319, 0.5918, 1.341, 0.6239, 1.376, 0.5069, 1.352, -0.03242, 1.152, 0.0914, 1.229, 0.09705, 1.258, -0.03332, 1.177, -0.9162, 0.3242, -0.8091, 0.5229, -0.851, 0.5141, -0.9639, 0.3049, -0.9479, 0.249, -0.9162, 0.3242, -0.9639, 0.3049, -0.9972, 0.2257, 0.4963, 0.4295, 0.4408, 0.3844, 0.4649, 0.3682, 0.5233, 0.4158, -0.8888, 0.02741, -1.002, 0.01935, -1.055, -0.01607, -0.935, -0.007577, -0.2909, 0.1171, -0.4316, 0.06688, -0.4536, 0.03397, -0.3055, 0.08688, -0.6003, 0.7269, -0.4869, 0.8147, -0.5118, 0.8213, -0.6313, 0.7289, -0.1647, 1.086, -0.09854, 1.119, -0.1029, 1.142, -0.1725, 1.107, -1.006, 0.1666, -0.9479, 0.249, -0.9972, 0.2257, -1.059, 0.139, -0.2786, 0.996, -0.2216, 1.041, -0.2325, 1.06, -0.2925, 1.012, -1.049, 0.0887, -1.006, 0.1666, -1.059, 0.139, -1.104, 0.05695, 0.9327, 0.8783, 0.8916, 0.7792, 0.9396, 0.7839, 0.9828, 0.8883, 0.7134, 0.6012, 0.6164, 0.5066, 0.6498, 0.497, 0.7519, 0.5965, 1.011, 1.106, 1.018, 1.037, 1.073, 1.055, 1.065, 1.128, -0.2216, 1.041, -0.1647, 1.086, -0.1725, 1.107, -0.2325, 1.06, 0.9808, 1.239, 1.009, 1.207, 1.063, 1.234, 1.034, 1.268, -0.09854, 1.119, -0.03242, 1.152, -0.03332, 1.177, -0.1029, 1.142, 1.009, 1.207, 1.023, 1.162, 1.078, 1.187, 1.063, 1.234, -0.7269, 0.6369, -0.6003, 0.7269, -0.6313, 0.7289, -0.7645, 0.6341, 0.6941, 1.359, 0.7768, 1.322, 0.8187, 1.355, 0.7317, 1.394, 0.6164, 0.5066, 0.4963, 0.4295, 0.5233, 0.4158, 0.6498, 0.497, 1.023, 1.162, 1.011, 1.106, 1.065, 1.128, 1.078, 1.187, 0.3202, 0.3066, 0.2549, 0.274, 0.2692, 0.252, 0.3379, 0.2864, 0.9144, 1.304, 0.9553, 1.273, 1.007, 1.304, 0.9636, 1.337, 0.4408, 0.3844, 0.3854, 0.3392, 0.4066, 0.3207, 0.4649, 0.3682, 0.2222, 1.285, 0.3549, 1.313, 0.3745, 1.346, 0.2348, 1.317, -0.7842, 0.03738, -0.8888, 0.02741, -0.935, -0.007577, -0.8248, 0.002921, 0.9553, 1.273, 0.9808, 1.239, 1.034, 1.268, 1.007, 1.304, 0.1216, 0.2214, -0.01077, 0.1799, -0.01052, 0.153, 0.1288, 0.1967, 0.7768, 1.322, 0.8495, 1.312, 0.8952, 1.345, 0.8187, 1.355, 0.3549, 1.313, 0.4807, 1.319, 0.5069, 1.352, 0.3745, 1.346, -0.4316, 0.06688, -0.6864, 0.03053, -0.7219, -0.004289, -0.4536, 0.03397, -1.002, 0.01935, -1.054, 0.04072, -1.109, 0.006434, -1.055, -0.01607, -0.3865, 0.9052, -0.2786, 0.996, -0.2925, 1.012, -0.4061, 0.9166, -0.6864, 0.03053, -0.7842, 0.03738, -0.8248, 0.002921, -0.7219, -0.004289, -0.8091, 0.5229, -0.7269, 0.6369, -0.7645, 0.6341, -0.851, 0.5141, 0.0914, 1.229, 0.2222, 1.285, 0.2348, 1.317, 0.09705, 1.258, 0.2549, 0.274, 0.1216, 0.2214, 0.1288, 0.1967, 0.2692, 0.252])
me_cube_001.materials.append(mat_skullslugskin)
me_cube_001.materials.append(mat_skullslugskull)
me_cube_001.use_remesh_preserve_volume = False
me_cube_001.use_remesh_preserve_attributes = False
me_cube_001.use_mirror_vertex_groups = False
me_cube_001.update()

# ---- objects
ob_skullslug = bpy.data.objects.new('SkullSlug', me_cube_001)

# ---- transforms, parenting, visibility, modifiers, constraints
ob_skullslug.location = (0.0, 0.0, 0.0)
ob_skullslug.scale = (0.5, 0.5, 0.5)
ob_skullslug.lineart.crease_threshold = 0.0

# ---- collection membership
col_collection_1.objects.link(ob_skullslug)

# ---- scene / render settings (as saved in the file)
scene.frame_start = 1; scene.frame_end = 250; scene.frame_set(159)
scene.render.engine = 'BLENDER_EEVEE_NEXT'
scene.render.resolution_percentage = 50
scene.render.dither_intensity = 0.0
scene.cycles.use_denoising = False
scene.cycles.samples = 10
scene.cycles.sampling_pattern = 'TABULATED_SOBOL'
scene.cycles.light_sampling_threshold = 0.0
scene.cycles.use_adaptive_sampling = False
scene.cycles.use_light_tree = False
scene.cycles.blur_glossy = 0.0
scene.cycles.pixel_filter_type = 'GAUSSIAN'
scene.cycles.sample_clamp_indirect = 0.0
scene.view_settings.view_transform = 'Standard'
bpy.context.view_layer.update()

# ---- added for rendering (the .blend has no active camera and no usable light): camera, sun
cam_auto = bpy.data.cameras.new('AutoCamera')
cam_auto.lens = 50.0
cam_auto.sensor_width = 36.0
cam_auto.clip_end = 1000.0
ob_auto_camera = bpy.data.objects.new('AutoCamera', cam_auto)
scene.collection.objects.link(ob_auto_camera)
ob_auto_camera.location = (3.12648, -4.21586, 3.38072)
ob_auto_camera.rotation_euler = (1.09748, -7.21219e-08, 0.694738)
scene.camera = ob_auto_camera
light_auto_sun = bpy.data.lights.new('AutoSun', 'SUN')
light_auto_sun.energy = 3.0
light_auto_sun.angle = 0.0523599
ob_auto_sun = bpy.data.objects.new('AutoSun', light_auto_sun)
scene.collection.objects.link(ob_auto_sun)
ob_auto_sun.rotation_euler = (0.872665, 0.174533, 0.523599)
bpy.context.view_layer.update()
